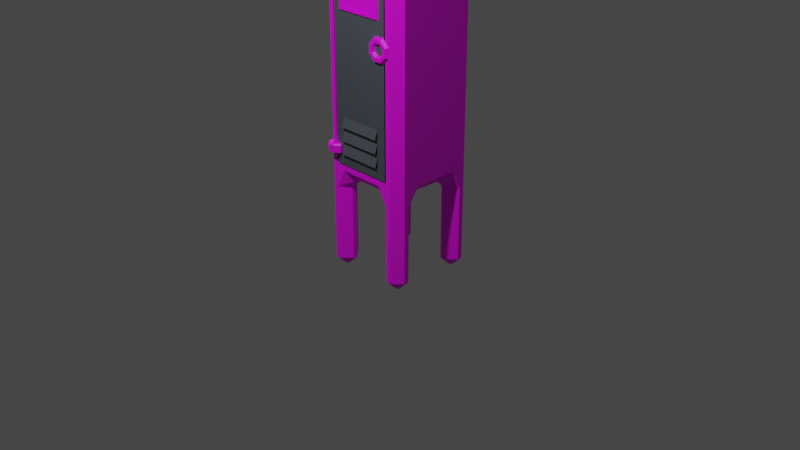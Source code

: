 # Source: locker.blend  (saved by Blender 3.0.42; exported with 4.5.12 LTS)
import bpy
from mathutils import Matrix  # noqa: F401  (used for matrix-valued properties, if any)

bpy.ops.wm.read_factory_settings(use_empty=True)
scene = bpy.context.scene
scene.name = 'Scene'

# ---- collections
col_collection = bpy.data.collections.new('Collection'); scene.collection.children.link(col_collection)

# ---- images (referenced by path relative to the original .blend; pixels are not part of the script)
import os
ASSET_DIR = os.environ.get("B2B_ASSET_DIR", "")  # directory of the original .blend (textures are referenced by path, not embedded)
HERE = os.path.dirname(os.path.abspath(__file__))  # packed textures are extracted next to this script under _unpacked/

def load_image(name, relpath, width, height, colorspace="sRGB"):
    """Load a texture the original file referenced (path relative to the .blend, or extracted next to this script)."""
    p = next((c for c in (os.path.join(HERE, relpath), os.path.join(ASSET_DIR, relpath)) if relpath and os.path.exists(c)), "")
    if p:
        img = bpy.data.images.load(p, check_existing=True)
        img.name = name
    else:  # same state as the original file: an image datablock whose file is absent (Cycles renders it pink)
        img = bpy.data.images.new(name, width, height)
        img.source = "FILE"
        img.filepath = "//" + (relpath or name)
    img.colorspace_settings.name = colorspace
    return img
img_texcaptainicon_png = load_image('texCaptainIcon.png', 'texCaptainIcon.png', 1024, 1024, 'sRGB')
img_texcaptainskin_png = load_image('texCaptainSkin.png', 'texCaptainSkin.png', 1024, 1024, 'sRGB')

# ---- materials (node trees are filled in below, after node groups)
mat_basepaint = bpy.data.materials.new('BasePaint')
mat_basepaint.alpha_threshold = 0.0
mat_basepaint.use_transparent_shadow = False
mat_basepaint.line_color = (0.0, 0.0, 0.0, 1.0)
mat_portrait = bpy.data.materials.new('Portrait')
mat_portrait.use_transparent_shadow = False
mat_interior = bpy.data.materials.new('Interior')
mat_interior.use_transparent_shadow = False
mat_skin = bpy.data.materials.new('Skin')
mat_skin.use_transparent_shadow = False

# ---- material node trees
mat_basepaint.use_nodes = True; mat_basepaint.node_tree.nodes.clear()
_N = mat_basepaint.node_tree.nodes; _L = mat_basepaint.node_tree.links
n0 = _N.new('ShaderNodeOutputMaterial'); n0.name = 'Material Output'; n0.location = (300, 300)
n1 = _N.new('ShaderNodeBsdfPrincipled'); n1.name = 'Principled BSDF'; n1.location = (10, 300)
n1.distribution = 'GGX'
n1.subsurface_method = 'BURLEY'
n1.inputs[0].default_value = (0.06587, 0.07711, 0.09462, 1.0)
n1.inputs[2].default_value = 0.5503
n1.inputs[3].default_value = 1.45
n1.inputs[13].default_value = 1.0
n1.inputs[27].default_value = (0.0, 0.0, 0.0, 1.0)
n1.inputs[28].default_value = 1.0
_L.new(n1.outputs[0], n0.inputs[0])
n0.is_active_output = True
mat_portrait.use_nodes = True; mat_portrait.node_tree.nodes.clear()
_N = mat_portrait.node_tree.nodes; _L = mat_portrait.node_tree.links
n0 = _N.new('ShaderNodeBsdfPrincipled'); n0.name = 'Principled BSDF'; n0.location = (10, 300)
n0.distribution = 'GGX'
n0.subsurface_method = 'BURLEY'
n0.inputs[3].default_value = 1.45
n0.inputs[27].default_value = (0.0, 0.0, 0.0, 1.0)
n0.inputs[28].default_value = 1.0
n1 = _N.new('ShaderNodeOutputMaterial'); n1.name = 'Material Output'; n1.location = (300, 300)
n2 = _N.new('ShaderNodeTexBrick'); n2.name = 'Brick Texture'; n2.location = (-190, 280)
n3 = _N.new('ShaderNodeTexImage'); n3.name = 'Image Texture'; n3.location = (-190, 280)
n3.image = img_texcaptainicon_png
_L.new(n0.outputs[0], n1.inputs[0])
_L.new(n3.outputs[0], n0.inputs[0])
n1.is_active_output = True
mat_interior.use_nodes = True; mat_interior.node_tree.nodes.clear()
_N = mat_interior.node_tree.nodes; _L = mat_interior.node_tree.links
n0 = _N.new('ShaderNodeBsdfPrincipled'); n0.name = 'Principled BSDF'; n0.location = (10, 300)
n0.distribution = 'GGX'
n0.subsurface_method = 'RANDOM_WALK_SKIN'
n0.inputs[0].default_value = (0.01467, 0.01467, 0.01467, 1.0)
n0.inputs[3].default_value = 1.45
n0.inputs[13].default_value = 0.2358
n0.inputs[27].default_value = (0.0, 0.0, 0.0, 1.0)
n0.inputs[28].default_value = 1.0
n1 = _N.new('ShaderNodeOutputMaterial'); n1.name = 'Material Output'; n1.location = (300, 300)
_L.new(n0.outputs[0], n1.inputs[0])
n1.is_active_output = True
mat_skin.use_nodes = True; mat_skin.node_tree.nodes.clear()
_N = mat_skin.node_tree.nodes; _L = mat_skin.node_tree.links
n0 = _N.new('ShaderNodeBsdfPrincipled'); n0.name = 'Principled BSDF'; n0.location = (10, 300)
n0.distribution = 'GGX'
n0.subsurface_method = 'RANDOM_WALK_SKIN'
n0.inputs[3].default_value = 1.45
n0.inputs[27].default_value = (0.0, 0.0, 0.0, 1.0)
n0.inputs[28].default_value = 1.0
n1 = _N.new('ShaderNodeOutputMaterial'); n1.name = 'Material Output'; n1.location = (300, 300)
n2 = _N.new('ShaderNodeTexImage'); n2.name = 'Image Texture'; n2.location = (-280, 280)
n2.image = img_texcaptainskin_png
_L.new(n0.outputs[0], n1.inputs[0])
_L.new(n2.outputs[0], n0.inputs[0])
n1.is_active_output = True

# ---- world
world_world = bpy.data.worlds.new('World'); scene.world = world_world
world_world.use_nodes = True; world_world.node_tree.nodes.clear()
_N = world_world.node_tree.nodes; _L = world_world.node_tree.links
n0 = _N.new('ShaderNodeOutputWorld'); n0.name = 'World Output'; n0.location = (300, 300)
n1 = _N.new('ShaderNodeBackground'); n1.name = 'Background'; n1.location = (10, 300)
n1.inputs[0].default_value = (0.05088, 0.05088, 0.05088, 1.0)
_L.new(n1.outputs[0], n0.inputs[0])
n0.is_active_output = True
world_world.color = (0.05088, 0.05088, 0.05088)
world_world.use_sun_shadow = False
world_world.sun_shadow_jitter_overblur = 0.0

# ---- cameras
cam_camera = bpy.data.cameras.new('Camera')
cam_camera.clip_end = 100.0
cam_camera.ortho_scale = 7.314

# ---- lights
light_light = bpy.data.lights.new('Light', 'POINT')
light_light.transmission_factor = 0.0
light_light.energy = 1000.0
light_light.shadow_soft_size = 0.1
light_light.shadow_maximum_resolution = 0.006
light_light.use_absolute_resolution = True
light_light_001 = bpy.data.lights.new('Light.001', 'POINT')
light_light_001.transmission_factor = 0.0
light_light_001.energy = 1000.0
light_light_001.shadow_soft_size = 0.1
light_light_001.shadow_maximum_resolution = 0.006
light_light_001.use_absolute_resolution = True

# ---- meshes
me_doormesh = bpy.data.meshes.new('DoorMesh')
me_doormesh.from_pydata([(-0.335, -0.45, 0.665), (-0.335, -0.45, 3.335), (0.335, -0.45, 0.665), (0.335, -0.45, 3.335), (0.335, -0.5, 3.335), (-0.335, -0.5, 3.335), (-0.335, -0.5, 0.665), (0.335, -0.5, 0.665), (-0.2345, -0.5, 3.128), (0.2345, -0.5, 3.128), (0.2345, -0.5, 3.225), (0.2345, -0.53, 3.128), (-0.2345, -0.5, 3.225), (-0.2345, -0.53, 3.128), (-0.2345, -0.5, 2.988), (0.2345, -0.5, 2.988), (0.2345, -0.5, 3.085), (0.2345, -0.53, 2.988), (-0.2345, -0.5, 3.085), (-0.2345, -0.53, 2.988), (0.2345, -0.5, 2.945), (-0.2345, -0.5, 2.848), (0.2345, -0.5, 2.848), (0.2345, -0.53, 2.848), (-0.2345, -0.5, 2.945), (-0.2345, -0.53, 2.848), (-0.4418, -0.5206, 0.8619), (-0.4268, -0.5144, 0.8769), (-0.391, -0.5713, 0.8619), (-0.3848, -0.5563, 0.8769), (-0.3193, -0.5713, 0.8619), (-0.3255, -0.5563, 0.8769), (-0.2685, -0.5206, 0.8619), (-0.2835, -0.5144, 0.8769), (-0.2835, -0.5144, 3.226), (-0.2685, -0.5206, 3.211), (-0.3255, -0.5563, 3.226), (-0.3193, -0.5713, 3.211), (-0.3848, -0.5563, 3.226), (-0.391, -0.5713, 3.211), (-0.4268, -0.5144, 3.226), (-0.4418, -0.5206, 3.211), (-0.4268, -0.455, 3.226), (-0.4418, -0.4488, 3.211), (-0.3848, -0.4131, 3.226), (-0.391, -0.3981, 3.211), (-0.3255, -0.4131, 3.226), (-0.3193, -0.3981, 3.211), (-0.2835, -0.455, 3.226), (-0.2685, -0.4488, 3.211), (-0.2835, -0.5144, 3.126), (-0.2685, -0.5206, 3.141), (-0.3193, -0.5713, 3.141), (-0.3255, -0.5563, 3.126), (-0.391, -0.5713, 3.141), (-0.3848, -0.5563, 3.126), (-0.4418, -0.5206, 3.141), (-0.4268, -0.5144, 3.126), (-0.4418, -0.4488, 3.141), (-0.4268, -0.455, 3.126), (-0.391, -0.3981, 3.141), (-0.3848, -0.4131, 3.126), (-0.3193, -0.3981, 3.141), (-0.3255, -0.4131, 3.126), (-0.2685, -0.4488, 3.141), (-0.2835, -0.455, 3.126), (-0.4268, -0.455, 0.8769), (-0.4418, -0.4488, 0.8619), (-0.3848, -0.4131, 0.8769), (-0.391, -0.3981, 0.8619), (-0.3255, -0.4131, 0.8769), (-0.3193, -0.3981, 0.8619), (-0.2835, -0.455, 0.8769), (-0.2685, -0.4488, 0.8619), (-0.2835, -0.5144, 0.7769), (-0.2685, -0.5206, 0.7919), (-0.3193, -0.5713, 0.7919), (-0.3255, -0.5563, 0.7769), (-0.391, -0.5713, 0.7919), (-0.3848, -0.5563, 0.7769), (-0.4418, -0.5206, 0.7919), (-0.4268, -0.5144, 0.7769), (-0.4418, -0.4488, 0.7919), (-0.4268, -0.455, 0.7769), (-0.391, -0.3981, 0.7919), (-0.3848, -0.4131, 0.7769), (-0.3193, -0.3981, 0.7919), (-0.3255, -0.4131, 0.7769), (-0.2685, -0.4488, 0.7919), (-0.2835, -0.455, 0.7769), (0.2345, -0.5, 1.164), (-0.2345, -0.5, 1.164), (-0.2345, -0.5, 1.067), (0.2345, -0.5, 1.067), (0.2345, -0.53, 1.067), (-0.2345, -0.53, 1.067), (0.2345, -0.5, 1.024), (-0.2345, -0.5, 1.024), (-0.2345, -0.5, 0.9272), (0.2345, -0.5, 0.9272), (0.2345, -0.53, 0.9272), (-0.2345, -0.53, 0.9272), (0.2345, -0.5, 0.8843), (-0.2345, -0.5, 0.7872), (0.2345, -0.5, 0.7872), (0.2345, -0.53, 0.7872), (-0.2345, -0.5, 0.8843), (-0.2345, -0.53, 0.7872), (0.3969, -0.5, 1.988), (0.3244, -0.5, 2.061), (0.2219, -0.5, 2.061), (0.1494, -0.5, 1.988), (0.1494, -0.5, 1.886), (0.2219, -0.5, 1.813), (0.3244, -0.5, 1.813), (0.3969, -0.5, 1.886), (0.3227, -0.5, 1.957), (0.2937, -0.5, 1.986), (0.2527, -0.5, 1.986), (0.2237, -0.5, 1.957), (0.2237, -0.5, 1.916), (0.2527, -0.5, 1.887), (0.2937, -0.5, 1.887), (0.3227, -0.5, 1.916), (0.3158, -0.53, 2.04), (0.3762, -0.53, 1.98), (0.2305, -0.53, 2.04), (0.1702, -0.53, 1.98), (0.1702, -0.53, 1.894), (0.2305, -0.53, 1.834), (0.3158, -0.53, 1.834), (0.3762, -0.53, 1.894), (0.3023, -0.53, 2.007), (0.3434, -0.53, 1.966), (0.2441, -0.53, 2.007), (0.2029, -0.53, 1.966), (0.2029, -0.53, 1.908), (0.2441, -0.53, 1.867), (0.3023, -0.53, 1.867), (0.3434, -0.53, 1.908), (0.2653, -0.4984, 2.199), (-0.2653, -0.4984, 2.199), (0.2653, -0.4984, 2.729), (-0.2653, -0.4984, 2.729), (-0.2174, -0.4984, 2.681), (-0.2174, -0.4984, 2.246), (0.2174, -0.4984, 2.681), (0.2174, -0.4984, 2.246), (-0.2174, -0.5139, 2.681), (-0.2174, -0.5139, 2.246), (0.2174, -0.5139, 2.246), (0.2174, -0.5139, 2.681), (-0.252, -0.5139, 2.716), (0.252, -0.5139, 2.716), (-0.252, -0.5139, 2.212), (0.252, -0.5139, 2.212)], [], [(0, 2, 7, 6), (5, 1, 0, 6), (7, 2, 3, 4), (4, 3, 1, 5), (2, 0, 1, 3), (4, 5, 6, 7), (8, 13, 12), (10, 11, 9), (14, 19, 18), (16, 17, 15), (22, 23, 25, 21), (8, 9, 11, 13), (16, 18, 19, 17), (21, 25, 24), (10, 12, 13, 11), (14, 15, 17, 19), (20, 24, 25, 23), (20, 23, 22), (51, 35, 37, 52), (56, 41, 43, 58), (58, 43, 45, 60), (60, 45, 47, 62), (62, 47, 49, 64), (75, 32, 30, 76), (52, 37, 39, 54), (54, 39, 41, 56), (64, 49, 35, 51), (37, 35, 34, 36), (39, 37, 36, 38), (41, 39, 38, 40), (43, 41, 40, 42), (45, 43, 42, 44), (47, 45, 44, 46), (49, 47, 46, 48), (35, 49, 48, 34), (36, 34, 48, 46, 44, 42, 40, 38), (51, 52, 53, 50), (52, 54, 55, 53), (54, 56, 57, 55), (56, 58, 59, 57), (58, 60, 61, 59), (60, 62, 63, 61), (62, 64, 65, 63), (64, 51, 50, 65), (50, 53, 55, 57, 59, 61, 63, 65), (80, 26, 67, 82), (82, 67, 69, 84), (84, 69, 71, 86), (86, 71, 73, 88), (76, 30, 28, 78), (78, 28, 26, 80), (88, 73, 32, 75), (30, 32, 33, 31), (28, 30, 31, 29), (26, 28, 29, 27), (67, 26, 27, 66), (69, 67, 66, 68), (71, 69, 68, 70), (73, 71, 70, 72), (32, 73, 72, 33), (31, 33, 72, 70, 68, 66, 27, 29), (75, 76, 77, 74), (76, 78, 79, 77), (78, 80, 81, 79), (80, 82, 83, 81), (82, 84, 85, 83), (84, 86, 87, 85), (86, 88, 89, 87), (88, 75, 74, 89), (74, 77, 79, 81, 83, 85, 87, 89), (92, 95, 91), (90, 94, 93), (98, 101, 97), (96, 100, 99), (98, 99, 100, 101), (102, 106, 107, 105), (92, 93, 94, 95), (103, 107, 106), (96, 97, 101, 100), (90, 91, 95, 94), (103, 104, 105, 107), (102, 105, 104), (130, 131, 139, 138), (128, 129, 137, 136), (126, 127, 135, 134), (125, 124, 132, 133), (131, 125, 133, 139), (129, 130, 138, 137), (127, 128, 136, 135), (124, 126, 134, 132), (124, 125, 108, 109), (126, 124, 109, 110), (127, 126, 110, 111), (128, 127, 111, 112), (129, 128, 112, 113), (130, 129, 113, 114), (131, 130, 114, 115), (125, 131, 115, 108), (133, 132, 117, 116), (132, 134, 118, 117), (134, 135, 119, 118), (135, 136, 120, 119), (136, 137, 121, 120), (137, 138, 122, 121), (138, 139, 123, 122), (139, 133, 116, 123), (152, 153, 142, 143), (155, 154, 141, 140), (150, 151, 146, 147), (148, 149, 145, 144), (149, 150, 147, 145), (144, 145, 141, 143), (151, 148, 144, 146), (153, 155, 140, 142), (154, 152, 143, 141), (147, 146, 142, 140), (146, 144, 143, 142), (145, 147, 140, 141), (149, 154, 155, 150), (151, 153, 152, 148), (150, 155, 153, 151), (148, 152, 154, 149), (108, 116, 117, 109), (109, 117, 118, 110), (110, 118, 119, 111), (111, 119, 120, 112), (112, 120, 121, 113), (113, 121, 122, 114), (114, 122, 123, 115), (115, 123, 116, 108)])
me_doormesh.polygons.foreach_set('material_index', [3, 3, 3, 3, 0, 0, 0, 3, 0, 3, 0, 0, 0, 0, 0, 0, 0, 3, 4, 4, 4, 4, 4, 4, 4, 4, 4, 4, 4, 4, 4, 4, 4, 4, 4, 4, 4, 4, 4, 4, 4, 4, 4, 4, 4, 4, 4, 4, 4, 4, 4, 4, 4, 4, 4, 4, 4, 4, 4, 4, 4, 4, 4, 4, 4, 4, 4, 4, 4, 4, 3, 3, 3, 3, 3, 0, 3, 3, 0, 0, 3, 3, 4, 4, 4, 4, 4, 4, 4, 4, 4, 4, 4, 4, 4, 4, 4, 4, 4, 4, 4, 4, 4, 4, 4, 4, 4, 4, 4, 4, 4, 4, 4, 4, 4, 4, 4, 4, 4, 4, 4, 4, 4, 4, 4, 4, 4, 4, 4, 4])
_uv = me_doormesh.uv_layers.new(name='UVMap')
_uv.uv.foreach_set('vector', [0.0, 0.0, 0.0, 0.0, 0.0, 0.0, 0.0, 0.0, 0.0, 0.0, 0.0, 0.0, 0.0, 0.0, 0.0, 0.0, 0.0, 0.0, 0.0, 0.0, 0.0, 0.0, 0.0, 0.0, 0.0, 0.0, 0.0, 0.0, 0.0, 0.0, 0.0, 0.0, 0.0, 0.0, 0.0, 0.0, 0.0, 0.0, 0.0, 0.0, 0.0, 0.0, 0.0, 0.0, 0.0, 0.0, 0.0, 0.0, 0.0, 0.0, 0.0, 0.0, 0.0, 0.0, 0.0, 0.0, 0.0, 0.0, 0.0, 0.0, 0.0, 0.0, 0.0, 0.0, 0.0, 0.0, 0.0, 0.0, 0.0, 0.0, 0.0, 0.0, 0.0, 0.0, 0.0, 0.0, 0.0, 0.0, 0.0, 0.0, 0.0, 0.0, 0.0, 0.0, 0.0, 0.0, 0.0, 0.0, 0.0, 0.0, 0.0, 0.0, 0.0, 0.0, 0.0, 0.0, 0.0, 0.0, 0.0, 0.0, 0.0, 0.0, 0.0, 0.0, 0.0, 0.0, 0.0, 0.0, 0.0, 0.0, 0.0, 0.0, 0.0, 0.0, 0.0, 0.0, 0.0, 0.0, 0.0, 0.0, 0.0, 0.0, 0.0, 0.0, 0.0, 0.0, 0.0, 0.0, 0.0, 0.0, 0.0, 0.0, 0.7788, 0.4896, 0.7788, 0.4825, 0.7814, 0.4825, 0.7814, 0.4896, 0.7865, 0.4896, 0.7865, 0.4825, 0.7891, 0.4825, 0.7891, 0.4896, 0.7891, 0.4896, 0.7891, 0.4825, 0.7916, 0.4825, 0.7916, 0.4896, 0.7916, 0.4896, 0.7916, 0.4825, 0.7942, 0.4825, 0.7942, 0.4896, 0.7942, 0.4896, 0.7942, 0.4825, 0.7967, 0.4825, 0.7967, 0.4896, 0.8271, 0.4524, 0.8271, 0.4586, 0.825, 0.4586, 0.825, 0.4524, 0.7814, 0.4896, 0.7814, 0.4825, 0.784, 0.4825, 0.784, 0.4896, 0.784, 0.4896, 0.784, 0.4825, 0.7865, 0.4825, 0.7865, 0.4896, 0.7967, 0.4896, 0.7967, 0.4825, 0.7993, 0.4825, 0.7993, 0.4896, 0.7814, 0.4825, 0.7788, 0.4825, 0.7791, 0.4809, 0.7812, 0.4809, 0.784, 0.4825, 0.7814, 0.4825, 0.7816, 0.4809, 0.7837, 0.4809, 0.7865, 0.4825, 0.784, 0.4825, 0.7842, 0.4809, 0.7863, 0.4809, 0.7891, 0.4825, 0.7865, 0.4825, 0.7867, 0.4809, 0.7888, 0.4809, 0.7916, 0.4825, 0.7891, 0.4825, 0.7893, 0.4809, 0.7914, 0.4809, 0.7942, 0.4825, 0.7916, 0.4825, 0.7918, 0.4809, 0.7939, 0.4809, 0.7967, 0.4825, 0.7942, 0.4825, 0.7944, 0.4809, 0.7965, 0.4809, 0.7993, 0.4825, 0.7967, 0.4825, 0.7969, 0.4809, 0.7991, 0.4809, 0.7913, 0.4934, 0.7942, 0.4922, 0.797, 0.4934, 0.7982, 0.4963, 0.797, 0.4991, 0.7942, 0.5003, 0.7913, 0.4991, 0.7901, 0.4963, 0.7788, 0.4896, 0.7814, 0.4896, 0.7812, 0.4911, 0.7791, 0.4911, 0.7814, 0.4896, 0.784, 0.4896, 0.7837, 0.4911, 0.7816, 0.4911, 0.784, 0.4896, 0.7865, 0.4896, 0.7863, 0.4911, 0.7842, 0.4911, 0.7865, 0.4896, 0.7891, 0.4896, 0.7888, 0.4911, 0.7867, 0.4911, 0.7891, 0.4896, 0.7916, 0.4896, 0.7914, 0.4911, 0.7893, 0.4911, 0.7916, 0.4896, 0.7942, 0.4896, 0.7939, 0.4911, 0.7918, 0.4911, 0.7942, 0.4896, 0.7967, 0.4896, 0.7965, 0.4911, 0.7944, 0.4911, 0.7967, 0.4896, 0.7993, 0.4896, 0.7991, 0.4911, 0.7969, 0.4911, 0.784, 0.4922, 0.7811, 0.4934, 0.7799, 0.4963, 0.7811, 0.4991, 0.784, 0.5003, 0.7868, 0.4991, 0.788, 0.4963, 0.7868, 0.4934, 0.8206, 0.4524, 0.8206, 0.4586, 0.8184, 0.4586, 0.8184, 0.4524, 0.8184, 0.4524, 0.8184, 0.4586, 0.8162, 0.4586, 0.8162, 0.4524, 0.8162, 0.4524, 0.8162, 0.4586, 0.814, 0.4586, 0.814, 0.4524, 0.814, 0.4524, 0.814, 0.4586, 0.8118, 0.4586, 0.8118, 0.4524, 0.825, 0.4524, 0.825, 0.4586, 0.8228, 0.4586, 0.8228, 0.4524, 0.8228, 0.4524, 0.8228, 0.4586, 0.8206, 0.4586, 0.8206, 0.4524, 0.8118, 0.4524, 0.8118, 0.4586, 0.8096, 0.4586, 0.8096, 0.4524, 0.825, 0.4586, 0.8271, 0.4586, 0.827, 0.4599, 0.8251, 0.4599, 0.8228, 0.4586, 0.825, 0.4586, 0.8248, 0.4599, 0.8229, 0.4599, 0.8206, 0.4586, 0.8228, 0.4586, 0.8226, 0.4599, 0.8207, 0.4599, 0.8184, 0.4586, 0.8206, 0.4586, 0.8204, 0.4599, 0.8185, 0.4599, 0.8162, 0.4586, 0.8184, 0.4586, 0.8182, 0.4599, 0.8164, 0.4599, 0.814, 0.4586, 0.8162, 0.4586, 0.816, 0.4599, 0.8142, 0.4599, 0.8118, 0.4586, 0.814, 0.4586, 0.8138, 0.4599, 0.812, 0.4599, 0.8096, 0.4586, 0.8118, 0.4586, 0.8116, 0.4599, 0.8098, 0.4599, 0.8164, 0.4492, 0.814, 0.4502, 0.8115, 0.4492, 0.8105, 0.4467, 0.8115, 0.4442, 0.814, 0.4432, 0.8164, 0.4442, 0.8175, 0.4467, 0.8271, 0.4524, 0.825, 0.4524, 0.8251, 0.4511, 0.827, 0.4511, 0.825, 0.4524, 0.8228, 0.4524, 0.8229, 0.4511, 0.8248, 0.4511, 0.8228, 0.4524, 0.8206, 0.4524, 0.8207, 0.4511, 0.8226, 0.4511, 0.8206, 0.4524, 0.8184, 0.4524, 0.8185, 0.4511, 0.8204, 0.4511, 0.8184, 0.4524, 0.8162, 0.4524, 0.8164, 0.4511, 0.8182, 0.4511, 0.8162, 0.4524, 0.814, 0.4524, 0.8142, 0.4511, 0.816, 0.4511, 0.814, 0.4524, 0.8118, 0.4524, 0.812, 0.4511, 0.8138, 0.4511, 0.8118, 0.4524, 0.8096, 0.4524, 0.8098, 0.4511, 0.8116, 0.4511, 0.8228, 0.4502, 0.8252, 0.4492, 0.8262, 0.4467, 0.8252, 0.4442, 0.8228, 0.4432, 0.8203, 0.4442, 0.8193, 0.4467, 0.8203, 0.4492, 0.0, 0.0, 0.0, 0.0, 0.0, 0.0, 0.0, 0.0, 0.0, 0.0, 0.0, 0.0, 0.0, 0.0, 0.0, 0.0, 0.0, 0.0, 0.0, 0.0, 0.0, 0.0, 0.0, 0.0, 0.0, 0.0, 0.0, 0.0, 0.0, 0.0, 0.0, 0.0, 0.0, 0.0, 0.0, 0.0, 0.0, 0.0, 0.0, 0.0, 0.0, 0.0, 0.0, 0.0, 0.0, 0.0, 0.0, 0.0, 0.0, 0.0, 0.0, 0.0, 0.0, 0.0, 0.0, 0.0, 0.0, 0.0, 0.0, 0.0, 0.0, 0.0, 0.0, 0.0, 0.0, 0.0, 0.0, 0.0, 0.0, 0.0, 0.0, 0.0, 0.0, 0.0, 0.0, 0.0, 0.0, 0.0, 0.0, 0.0, 0.0, 0.0, 0.0, 0.0, 0.8066, 0.4844, 0.8066, 0.4844, 0.8066, 0.4844, 0.8066, 0.4844, 0.8066, 0.4844, 0.8066, 0.4844, 0.8066, 0.4844, 0.8066, 0.4844, 0.8066, 0.4844, 0.8066, 0.4844, 0.8066, 0.4844, 0.8066, 0.4844, 0.8066, 0.4844, 0.8066, 0.4844, 0.8066, 0.4844, 0.8066, 0.4844, 0.8066, 0.4844, 0.8066, 0.4844, 0.8066, 0.4844, 0.8066, 0.4844, 0.8066, 0.4844, 0.8066, 0.4844, 0.8066, 0.4844, 0.8066, 0.4844, 0.8066, 0.4844, 0.8066, 0.4844, 0.8066, 0.4844, 0.8066, 0.4844, 0.8066, 0.4844, 0.8066, 0.4844, 0.8066, 0.4844, 0.8066, 0.4844, 0.8066, 0.4844, 0.8066, 0.4844, 0.8066, 0.4844, 0.8066, 0.4844, 0.8066, 0.4844, 0.8066, 0.4844, 0.8066, 0.4844, 0.8066, 0.4844, 0.8066, 0.4844, 0.8066, 0.4844, 0.8066, 0.4844, 0.8066, 0.4844, 0.8066, 0.4844, 0.8066, 0.4844, 0.8066, 0.4844, 0.8066, 0.4844, 0.8066, 0.4844, 0.8066, 0.4844, 0.8066, 0.4844, 0.8066, 0.4844, 0.8066, 0.4844, 0.8066, 0.4844, 0.8066, 0.4844, 0.8066, 0.4844, 0.8066, 0.4844, 0.8066, 0.4844, 0.8066, 0.4844, 0.8066, 0.4844, 0.8066, 0.4844, 0.8066, 0.4844, 0.8066, 0.4844, 0.8066, 0.4844, 0.8066, 0.4844, 0.8066, 0.4844, 0.8066, 0.4844, 0.8066, 0.4844, 0.8066, 0.4844, 0.8066, 0.4844, 0.8066, 0.4844, 0.8066, 0.4844, 0.8066, 0.4844, 0.8066, 0.4844, 0.8066, 0.4844, 0.8066, 0.4844, 0.8066, 0.4844, 0.8066, 0.4844, 0.8066, 0.4844, 0.8066, 0.4844, 0.8066, 0.4844, 0.8066, 0.4844, 0.8066, 0.4844, 0.8066, 0.4844, 0.8066, 0.4844, 0.8066, 0.4844, 0.8066, 0.4844, 0.8066, 0.4844, 0.8066, 0.4844, 0.8066, 0.4844, 0.8066, 0.4844, 0.8066, 0.4844, 0.8066, 0.4844, 0.8066, 0.4844, 0.8066, 0.4844, 0.8066, 0.4844, 0.7685, 0.4638, 0.7685, 0.4776, 0.7685, 0.4776, 0.7685, 0.4638, 0.7823, 0.4776, 0.7823, 0.4638, 0.7823, 0.4638, 0.7823, 0.4776, 0.7823, 0.4776, 0.7685, 0.4776, 0.7685, 0.4776, 0.7823, 0.4776, 0.7685, 0.4638, 0.7823, 0.4638, 0.7823, 0.4638, 0.7685, 0.4638, 0.7823, 0.4638, 0.7823, 0.4776, 0.7823, 0.4776, 0.7823, 0.4638, 0.7685, 0.4638, 0.7823, 0.4638, 0.7823, 0.4638, 0.7685, 0.4638, 0.7685, 0.4776, 0.7685, 0.4638, 0.7685, 0.4638, 0.7685, 0.4776, 0.7685, 0.4776, 0.7823, 0.4776, 0.7823, 0.4776, 0.7685, 0.4776, 0.7823, 0.4638, 0.7685, 0.4638, 0.7685, 0.4638, 0.7823, 0.4638, 0.7823, 0.4776, 0.7685, 0.4776, 0.7685, 0.4776, 0.7823, 0.4776, 0.7685, 0.4776, 0.7685, 0.4638, 0.7685, 0.4638, 0.7685, 0.4776, 0.7823, 0.4638, 0.7823, 0.4776, 0.7823, 0.4776, 0.7823, 0.4638, 0.7823, 0.4638, 0.7823, 0.4638, 0.7823, 0.4776, 0.7823, 0.4776, 0.7685, 0.4776, 0.7685, 0.4776, 0.7685, 0.4638, 0.7685, 0.4638, 0.7823, 0.4776, 0.7823, 0.4776, 0.7685, 0.4776, 0.7685, 0.4776, 0.7685, 0.4638, 0.7685, 0.4638, 0.7823, 0.4638, 0.7823, 0.4638, 0.8066, 0.4844, 0.8066, 0.4844, 0.8066, 0.4844, 0.8066, 0.4844, 0.8066, 0.4844, 0.8066, 0.4844, 0.8066, 0.4844, 0.8066, 0.4844, 0.8066, 0.4844, 0.8066, 0.4844, 0.8066, 0.4844, 0.8066, 0.4844, 0.8066, 0.4844, 0.8066, 0.4844, 0.8066, 0.4844, 0.8066, 0.4844, 0.8066, 0.4844, 0.8066, 0.4844, 0.8066, 0.4844, 0.8066, 0.4844, 0.8066, 0.4844, 0.8066, 0.4844, 0.8066, 0.4844, 0.8066, 0.4844, 0.8066, 0.4844, 0.8066, 0.4844, 0.8066, 0.4844, 0.8066, 0.4844, 0.8066, 0.4844, 0.8066, 0.4844, 0.8066, 0.4844, 0.8066, 0.4844])
_ca = me_doormesh.color_attributes.new('Col', 'BYTE_COLOR', 'CORNER')
_ca.data.foreach_set('color', [1.0, 1.0, 1.0, 1.0, 1.0, 1.0, 1.0, 1.0, 1.0, 1.0, 1.0, 1.0, 1.0, 1.0, 1.0, 1.0, 1.0, 1.0, 1.0, 1.0, 1.0, 1.0, 1.0, 1.0, 1.0, 1.0, 1.0, 1.0, 1.0, 1.0, 1.0, 1.0, 1.0, 1.0, 1.0, 1.0, 1.0, 1.0, 1.0, 1.0, 1.0, 1.0, 1.0, 1.0, 1.0, 1.0, 1.0, 1.0, 1.0, 1.0, 1.0, 1.0, 1.0, 1.0, 1.0, 1.0, 1.0, 1.0, 1.0, 1.0, 1.0, 1.0, 1.0, 1.0, 1.0, 1.0, 1.0, 1.0, 1.0, 1.0, 1.0, 1.0, 1.0, 1.0, 1.0, 1.0, 1.0, 1.0, 1.0, 1.0, 1.0, 1.0, 1.0, 1.0, 1.0, 1.0, 1.0, 1.0, 1.0, 1.0, 1.0, 1.0, 1.0, 1.0, 1.0, 1.0, 1.0, 1.0, 1.0, 1.0, 1.0, 1.0, 1.0, 1.0, 1.0, 1.0, 1.0, 1.0, 1.0, 1.0, 1.0, 1.0, 1.0, 1.0, 1.0, 1.0, 1.0, 1.0, 1.0, 1.0, 1.0, 1.0, 1.0, 1.0, 1.0, 1.0, 1.0, 1.0, 1.0, 1.0, 1.0, 1.0, 1.0, 1.0, 1.0, 1.0, 1.0, 1.0, 1.0, 1.0, 1.0, 1.0, 1.0, 1.0, 1.0, 1.0, 1.0, 1.0, 1.0, 1.0, 1.0, 1.0, 1.0, 1.0, 1.0, 1.0, 1.0, 1.0, 1.0, 1.0, 1.0, 1.0, 1.0, 1.0, 1.0, 1.0, 1.0, 1.0, 1.0, 1.0, 1.0, 1.0, 1.0, 1.0, 1.0, 1.0, 1.0, 1.0, 1.0, 1.0, 1.0, 1.0, 1.0, 1.0, 1.0, 1.0, 1.0, 1.0, 1.0, 1.0, 1.0, 1.0, 1.0, 1.0, 1.0, 1.0, 1.0, 1.0, 1.0, 1.0, 1.0, 1.0, 1.0, 1.0, 1.0, 1.0, 1.0, 1.0, 1.0, 1.0, 1.0, 1.0, 1.0, 1.0, 1.0, 1.0, 1.0, 1.0, 1.0, 1.0, 1.0, 1.0, 1.0, 1.0, 1.0, 1.0, 1.0, 1.0, 1.0, 1.0, 1.0, 1.0, 1.0, 1.0, 1.0, 1.0, 1.0, 1.0, 1.0, 1.0, 1.0, 1.0, 1.0, 1.0, 1.0, 1.0, 1.0, 1.0, 1.0, 1.0, 1.0, 1.0, 1.0, 1.0, 1.0, 1.0, 1.0, 1.0, 1.0, 1.0, 1.0, 1.0, 1.0, 1.0, 1.0, 1.0, 1.0, 1.0, 1.0, 1.0, 1.0, 1.0, 1.0, 1.0, 1.0, 1.0, 1.0, 1.0, 1.0, 1.0, 1.0, 1.0, 1.0, 1.0, 1.0, 1.0, 1.0, 1.0, 1.0, 1.0, 1.0, 1.0, 1.0, 1.0, 1.0, 1.0, 1.0, 1.0, 1.0, 1.0, 1.0, 1.0, 1.0, 1.0, 1.0, 1.0, 1.0, 1.0, 1.0, 1.0, 1.0, 1.0, 1.0, 1.0, 1.0, 1.0, 1.0, 1.0, 1.0, 1.0, 1.0, 1.0, 1.0, 1.0, 1.0, 1.0, 1.0, 1.0, 1.0, 1.0, 1.0, 1.0, 1.0, 1.0, 1.0, 1.0, 1.0, 1.0, 1.0, 1.0, 1.0, 1.0, 1.0, 1.0, 1.0, 1.0, 1.0, 1.0, 1.0, 1.0, 1.0, 1.0, 1.0, 1.0, 1.0, 1.0, 1.0, 1.0, 1.0, 1.0, 1.0, 1.0, 1.0, 1.0, 1.0, 1.0, 1.0, 1.0, 1.0, 1.0, 1.0, 1.0, 1.0, 1.0, 1.0, 1.0, 1.0, 1.0, 1.0, 1.0, 1.0, 1.0, 1.0, 1.0, 1.0, 1.0, 1.0, 1.0, 1.0, 1.0, 1.0, 1.0, 1.0, 1.0, 1.0, 1.0, 1.0, 1.0, 1.0, 1.0, 1.0, 1.0, 1.0, 1.0, 1.0, 1.0, 1.0, 1.0, 1.0, 1.0, 1.0, 1.0, 1.0, 1.0, 1.0, 1.0, 1.0, 1.0, 1.0, 1.0, 1.0, 1.0, 1.0, 1.0, 1.0, 1.0, 1.0, 1.0, 1.0, 1.0, 1.0, 1.0, 1.0, 1.0, 1.0, 1.0, 1.0, 1.0, 1.0, 1.0, 1.0, 1.0, 1.0, 1.0, 1.0, 1.0, 1.0, 1.0, 1.0, 1.0, 1.0, 1.0, 1.0, 1.0, 1.0, 1.0, 1.0, 1.0, 1.0, 1.0, 1.0, 1.0, 1.0, 1.0, 1.0, 1.0, 1.0, 1.0, 1.0, 1.0, 1.0, 1.0, 1.0, 1.0, 1.0, 1.0, 1.0, 1.0, 1.0, 1.0, 1.0, 1.0, 1.0, 1.0, 1.0, 1.0, 1.0, 1.0, 1.0, 1.0, 1.0, 1.0, 1.0, 1.0, 1.0, 1.0, 1.0, 1.0, 1.0, 1.0, 1.0, 1.0, 1.0, 1.0, 1.0, 1.0, 1.0, 1.0, 1.0, 1.0, 1.0, 1.0, 1.0, 1.0, 1.0, 1.0, 1.0, 1.0, 1.0, 1.0, 1.0, 1.0, 1.0, 1.0, 1.0, 1.0, 1.0, 1.0, 1.0, 1.0, 1.0, 1.0, 1.0, 1.0, 1.0, 1.0, 1.0, 1.0, 1.0, 1.0, 1.0, 1.0, 1.0, 1.0, 1.0, 1.0, 1.0, 1.0, 1.0, 1.0, 1.0, 1.0, 1.0, 1.0, 1.0, 1.0, 1.0, 1.0, 1.0, 1.0, 1.0, 1.0, 1.0, 1.0, 1.0, 1.0, 1.0, 1.0, 1.0, 1.0, 1.0, 1.0, 1.0, 1.0, 1.0, 1.0, 1.0, 1.0, 1.0, 1.0, 1.0, 1.0, 1.0, 1.0, 1.0, 1.0, 1.0, 1.0, 1.0, 1.0, 1.0, 1.0, 1.0, 1.0, 1.0, 1.0, 1.0, 1.0, 1.0, 1.0, 1.0, 1.0, 1.0, 1.0, 1.0, 1.0, 1.0, 1.0, 1.0, 1.0, 1.0, 1.0, 1.0, 1.0, 1.0, 1.0, 1.0, 1.0, 1.0, 1.0, 1.0, 1.0, 1.0, 1.0, 1.0, 1.0, 1.0, 1.0, 1.0, 1.0, 1.0, 1.0, 1.0, 1.0, 1.0, 1.0, 1.0, 1.0, 1.0, 1.0, 1.0, 1.0, 1.0, 1.0, 1.0, 1.0, 1.0, 1.0, 1.0, 1.0, 1.0, 1.0, 1.0, 1.0, 1.0, 1.0, 1.0, 1.0, 1.0, 1.0, 1.0, 1.0, 1.0, 1.0, 1.0, 1.0, 1.0, 1.0, 1.0, 1.0, 1.0, 1.0, 1.0, 1.0, 1.0, 1.0, 1.0, 1.0, 1.0, 1.0, 1.0, 1.0, 1.0, 1.0, 1.0, 1.0, 1.0, 1.0, 1.0, 1.0, 1.0, 1.0, 1.0, 1.0, 1.0, 1.0, 1.0, 1.0, 1.0, 1.0, 1.0, 1.0, 1.0, 1.0, 1.0, 1.0, 1.0, 1.0, 1.0, 1.0, 1.0, 1.0, 1.0, 1.0, 1.0, 1.0, 1.0, 1.0, 1.0, 1.0, 1.0, 1.0, 1.0, 1.0, 1.0, 1.0, 1.0, 1.0, 1.0, 1.0, 1.0, 1.0, 1.0, 1.0, 1.0, 1.0, 1.0, 1.0, 1.0, 1.0, 1.0, 1.0, 1.0, 1.0, 1.0, 1.0, 1.0, 1.0, 1.0, 1.0, 1.0, 1.0, 1.0, 1.0, 1.0, 1.0, 1.0, 1.0, 1.0, 1.0, 1.0, 1.0, 1.0, 1.0, 1.0, 1.0, 1.0, 1.0, 1.0, 1.0, 1.0, 1.0, 1.0, 1.0, 1.0, 1.0, 1.0, 1.0, 1.0, 1.0, 1.0, 1.0, 1.0, 1.0, 1.0, 1.0, 1.0, 1.0, 1.0, 1.0, 1.0, 1.0, 1.0, 1.0, 1.0, 1.0, 1.0, 1.0, 1.0, 1.0, 1.0, 1.0, 1.0, 1.0, 1.0, 1.0, 1.0, 1.0, 1.0, 1.0, 1.0, 1.0, 1.0, 1.0, 1.0, 1.0, 1.0, 1.0, 1.0, 1.0, 1.0, 1.0, 1.0, 1.0, 1.0, 1.0, 1.0, 1.0, 1.0, 1.0, 1.0, 1.0, 1.0, 1.0, 1.0, 1.0, 1.0, 1.0, 1.0, 1.0, 1.0, 1.0, 1.0, 1.0, 1.0, 1.0, 1.0, 1.0, 1.0, 1.0, 1.0, 1.0, 1.0, 1.0, 1.0, 1.0, 1.0, 1.0, 1.0, 1.0, 1.0, 1.0, 1.0, 1.0, 1.0, 1.0, 1.0, 1.0, 1.0, 1.0, 1.0, 1.0, 1.0, 1.0, 1.0, 1.0, 1.0, 1.0, 1.0, 1.0, 1.0, 1.0, 1.0, 1.0, 1.0, 1.0, 1.0, 1.0, 1.0, 1.0, 1.0, 1.0, 1.0, 1.0, 1.0, 1.0, 1.0, 1.0, 1.0, 1.0, 1.0, 1.0, 1.0, 1.0, 1.0, 1.0, 1.0, 1.0, 1.0, 1.0, 1.0, 1.0, 1.0, 1.0, 1.0, 1.0, 1.0, 1.0, 1.0, 1.0, 1.0, 1.0, 1.0, 1.0, 1.0, 1.0, 1.0, 1.0, 1.0, 1.0, 1.0, 1.0, 1.0, 1.0, 1.0, 1.0, 1.0, 1.0, 1.0, 1.0, 1.0, 1.0, 1.0, 1.0, 1.0, 1.0, 1.0, 1.0, 1.0, 1.0, 1.0, 1.0, 1.0, 1.0, 1.0, 1.0, 1.0, 1.0, 1.0, 1.0, 1.0, 1.0, 1.0, 1.0, 1.0, 1.0, 1.0, 1.0, 1.0, 1.0, 1.0, 1.0, 1.0, 1.0, 1.0, 1.0, 1.0, 1.0, 1.0, 1.0, 1.0, 1.0, 1.0, 1.0, 1.0, 1.0, 1.0, 1.0, 1.0, 1.0, 1.0, 1.0, 1.0, 1.0, 1.0, 1.0, 1.0, 1.0, 1.0, 1.0, 1.0, 1.0, 1.0, 1.0, 1.0, 1.0, 1.0, 1.0, 1.0, 1.0, 1.0, 1.0, 1.0, 1.0, 1.0, 1.0, 1.0, 1.0, 1.0, 1.0, 1.0, 1.0, 1.0, 1.0, 1.0, 1.0, 1.0, 1.0, 1.0, 1.0, 1.0, 1.0, 1.0, 1.0, 1.0, 1.0, 1.0, 1.0, 1.0, 1.0, 1.0, 1.0, 1.0, 1.0, 1.0, 1.0, 1.0, 1.0, 1.0, 1.0, 1.0, 1.0, 1.0, 1.0, 1.0, 1.0, 1.0, 1.0, 1.0, 1.0, 1.0, 1.0, 1.0, 1.0, 1.0, 1.0, 1.0, 1.0, 1.0, 1.0, 1.0, 1.0, 1.0, 1.0, 1.0, 1.0, 1.0, 1.0, 1.0, 1.0, 1.0, 1.0, 1.0, 1.0, 1.0, 1.0, 1.0, 1.0, 1.0, 1.0, 1.0, 1.0, 1.0, 1.0, 1.0, 1.0, 1.0, 1.0, 1.0, 1.0, 1.0, 1.0, 1.0, 1.0, 1.0, 1.0, 1.0, 1.0, 1.0, 1.0, 1.0, 1.0, 1.0, 1.0, 1.0, 1.0, 1.0, 1.0, 1.0, 1.0, 1.0, 1.0, 1.0, 1.0, 1.0, 1.0, 1.0, 1.0, 1.0, 1.0, 1.0, 1.0, 1.0, 1.0, 1.0, 1.0, 1.0, 1.0, 1.0, 1.0, 1.0, 1.0, 1.0, 1.0, 1.0, 1.0, 1.0, 1.0, 1.0, 1.0, 1.0, 1.0, 1.0, 1.0, 1.0, 1.0, 1.0, 1.0, 1.0, 1.0, 1.0, 1.0, 1.0, 1.0, 1.0, 1.0, 1.0, 1.0, 1.0, 1.0, 1.0, 1.0, 1.0, 1.0, 1.0, 1.0, 1.0, 1.0, 1.0, 1.0, 1.0, 1.0, 1.0, 1.0, 1.0, 1.0, 1.0, 1.0, 1.0, 1.0, 1.0, 1.0, 1.0, 1.0, 1.0, 1.0, 1.0, 1.0, 1.0, 1.0, 1.0, 1.0, 1.0, 1.0, 1.0, 1.0, 1.0, 1.0, 1.0, 1.0, 1.0, 1.0, 1.0, 1.0, 1.0, 1.0, 1.0, 1.0, 1.0, 1.0, 1.0, 1.0, 1.0, 1.0, 1.0, 1.0, 1.0, 1.0, 1.0, 1.0, 1.0, 1.0, 1.0, 1.0, 1.0, 1.0, 1.0, 1.0, 1.0, 1.0, 1.0, 1.0, 1.0, 1.0, 1.0, 1.0, 1.0, 1.0, 1.0, 1.0, 1.0, 1.0, 1.0, 1.0, 1.0, 1.0, 1.0, 1.0, 1.0, 1.0, 1.0, 1.0, 1.0, 1.0, 1.0, 1.0, 1.0, 1.0, 1.0, 1.0, 1.0, 1.0, 1.0, 1.0, 1.0, 1.0, 1.0, 1.0, 1.0, 1.0, 1.0, 1.0, 1.0, 1.0, 1.0, 1.0, 1.0, 1.0, 1.0, 1.0, 1.0, 1.0, 1.0, 1.0, 1.0, 1.0, 1.0, 1.0, 1.0, 1.0, 1.0, 1.0, 1.0, 1.0, 1.0, 1.0, 1.0, 1.0, 1.0, 1.0, 1.0, 1.0, 1.0, 1.0, 1.0, 1.0, 1.0, 1.0, 1.0, 1.0, 1.0, 1.0, 1.0, 1.0, 1.0, 1.0, 1.0, 1.0, 1.0, 1.0, 1.0, 1.0, 1.0, 1.0, 1.0, 1.0, 1.0, 1.0, 1.0, 1.0, 1.0, 1.0, 1.0, 1.0, 1.0, 1.0, 1.0, 1.0, 1.0, 1.0, 1.0, 1.0, 1.0, 1.0, 1.0, 1.0, 1.0, 1.0, 1.0, 1.0, 1.0, 1.0, 1.0, 1.0, 1.0, 1.0, 1.0, 1.0, 1.0, 1.0, 1.0, 1.0, 1.0, 1.0, 1.0, 1.0, 1.0, 1.0, 1.0, 1.0, 1.0, 1.0, 1.0, 1.0, 1.0, 1.0, 1.0, 1.0, 1.0, 1.0, 1.0, 1.0, 1.0, 1.0, 1.0, 1.0, 1.0, 1.0, 1.0, 1.0, 1.0, 1.0, 1.0, 1.0, 1.0, 1.0, 1.0, 1.0, 1.0, 1.0, 1.0, 1.0, 1.0, 1.0, 1.0, 1.0, 1.0, 1.0, 1.0, 1.0, 1.0, 1.0, 1.0, 1.0, 1.0, 1.0, 1.0, 1.0, 1.0, 1.0, 1.0, 1.0, 1.0, 1.0, 1.0, 1.0, 1.0, 1.0, 1.0, 1.0, 1.0, 1.0, 1.0, 1.0, 1.0, 1.0, 1.0, 1.0, 1.0, 1.0, 1.0, 1.0, 1.0, 1.0, 1.0, 1.0, 1.0, 1.0, 1.0, 1.0, 1.0, 1.0, 1.0, 1.0, 1.0, 1.0, 1.0, 1.0, 1.0, 1.0, 1.0, 1.0, 1.0, 1.0, 1.0, 1.0, 1.0, 1.0, 1.0, 1.0, 1.0, 1.0, 1.0, 1.0, 1.0, 1.0, 1.0, 1.0, 1.0, 1.0, 1.0, 1.0, 1.0, 1.0, 1.0, 1.0, 1.0, 1.0, 1.0, 1.0, 1.0, 1.0, 1.0, 1.0, 1.0, 1.0, 1.0, 1.0, 1.0, 1.0, 1.0, 1.0, 1.0, 1.0, 1.0, 1.0, 1.0, 1.0, 1.0, 1.0, 1.0, 1.0, 1.0, 1.0, 1.0, 1.0, 1.0, 1.0, 1.0, 1.0, 1.0, 1.0, 1.0, 1.0, 1.0, 1.0, 1.0, 1.0, 1.0, 1.0, 1.0, 1.0, 1.0, 1.0, 1.0, 1.0, 1.0, 1.0, 1.0, 1.0, 1.0, 1.0, 1.0, 1.0, 1.0, 1.0, 1.0, 1.0, 1.0, 1.0, 1.0, 1.0, 1.0, 1.0, 1.0, 1.0, 1.0, 1.0, 1.0, 1.0, 1.0, 1.0, 1.0, 1.0, 1.0, 1.0, 1.0, 1.0, 1.0, 1.0, 1.0, 1.0, 1.0, 1.0, 1.0, 1.0, 1.0, 1.0, 1.0, 1.0, 1.0, 1.0, 1.0, 1.0, 1.0, 1.0, 1.0, 1.0, 1.0, 1.0, 1.0, 1.0, 1.0, 1.0, 1.0, 1.0, 1.0, 1.0, 1.0, 1.0, 1.0, 1.0, 1.0, 1.0, 1.0, 1.0, 1.0, 1.0, 1.0, 1.0, 1.0, 1.0, 1.0, 1.0, 1.0, 1.0, 1.0, 1.0, 1.0, 1.0, 1.0, 1.0, 1.0, 1.0, 1.0, 1.0, 1.0, 1.0, 1.0, 1.0, 1.0, 1.0, 1.0, 1.0, 1.0, 1.0, 1.0, 1.0, 1.0, 1.0, 1.0, 1.0, 1.0, 1.0, 1.0, 1.0, 1.0, 1.0, 1.0, 1.0, 1.0, 1.0, 1.0, 1.0, 1.0, 1.0, 1.0, 1.0, 1.0, 1.0, 1.0, 1.0, 1.0, 1.0, 1.0, 1.0, 1.0, 1.0, 1.0, 1.0, 1.0, 1.0, 1.0, 1.0, 1.0, 1.0, 1.0, 1.0, 1.0, 1.0, 1.0, 1.0, 1.0, 1.0, 1.0, 1.0, 1.0, 1.0, 1.0, 1.0, 1.0, 1.0, 1.0, 1.0, 1.0, 1.0, 1.0, 1.0, 1.0, 1.0, 1.0, 1.0, 1.0, 1.0, 1.0, 1.0, 1.0, 1.0, 1.0, 1.0, 1.0, 1.0, 1.0, 1.0, 1.0, 1.0, 1.0, 1.0, 1.0, 1.0, 1.0, 1.0, 1.0, 1.0, 1.0, 1.0, 1.0, 1.0, 1.0, 1.0, 1.0, 1.0, 1.0, 1.0, 1.0, 1.0, 1.0, 1.0, 1.0, 1.0, 1.0, 1.0, 1.0, 1.0, 1.0, 1.0, 1.0, 1.0, 1.0, 1.0, 1.0, 1.0, 1.0, 1.0, 1.0, 1.0, 1.0, 1.0, 1.0, 1.0, 1.0, 1.0, 1.0, 1.0, 1.0, 1.0, 1.0, 1.0, 1.0, 1.0, 1.0, 1.0, 1.0, 1.0, 1.0, 1.0, 1.0, 1.0, 1.0, 1.0, 1.0, 1.0, 1.0, 1.0, 1.0, 1.0, 1.0, 1.0, 1.0, 1.0, 1.0, 1.0, 1.0, 1.0, 1.0, 1.0, 1.0, 1.0, 1.0, 1.0, 1.0, 1.0, 1.0, 1.0, 1.0, 1.0, 1.0, 1.0, 1.0, 1.0, 1.0, 1.0, 1.0, 1.0, 1.0, 1.0, 1.0, 1.0, 1.0, 1.0, 1.0, 1.0, 1.0, 1.0, 1.0, 1.0, 1.0, 1.0, 1.0, 1.0, 1.0, 1.0, 1.0, 1.0, 1.0, 1.0, 1.0, 1.0, 1.0, 1.0, 1.0, 1.0, 1.0, 1.0, 1.0, 1.0, 1.0, 1.0, 1.0, 1.0, 1.0, 1.0, 1.0, 1.0, 1.0, 1.0, 1.0, 1.0, 1.0, 1.0, 1.0, 1.0, 1.0, 1.0, 1.0, 1.0, 1.0, 1.0, 1.0, 1.0, 1.0, 1.0, 1.0, 1.0, 1.0, 1.0, 1.0, 1.0, 1.0, 1.0, 1.0, 1.0, 1.0, 1.0, 1.0, 1.0, 1.0, 1.0, 1.0, 1.0, 1.0, 1.0, 1.0, 1.0, 1.0, 1.0, 1.0, 1.0, 1.0, 1.0, 1.0, 1.0, 1.0, 1.0, 1.0, 1.0, 1.0, 1.0, 1.0, 1.0, 1.0, 1.0, 1.0, 1.0, 1.0, 1.0, 1.0, 1.0, 1.0, 1.0, 1.0, 1.0, 1.0, 1.0, 1.0, 1.0, 1.0, 1.0, 1.0, 1.0, 1.0, 1.0, 1.0, 1.0, 1.0, 1.0, 1.0, 1.0, 1.0, 1.0, 1.0, 1.0, 1.0, 1.0, 1.0, 1.0, 1.0, 1.0, 1.0, 1.0, 1.0, 1.0, 1.0, 1.0, 1.0, 1.0, 1.0, 1.0, 1.0, 1.0, 1.0, 1.0, 1.0, 1.0, 1.0, 1.0, 1.0, 1.0, 1.0, 1.0, 1.0, 1.0, 1.0, 1.0, 1.0, 1.0, 1.0, 1.0, 1.0, 1.0, 1.0, 1.0, 1.0, 1.0, 1.0, 1.0, 1.0, 1.0, 1.0, 1.0, 1.0, 1.0, 1.0, 1.0, 1.0, 1.0, 1.0, 1.0, 1.0, 1.0, 1.0, 1.0, 1.0, 1.0, 1.0, 1.0, 1.0, 1.0, 1.0, 1.0, 1.0, 1.0, 1.0, 1.0, 1.0, 1.0, 1.0, 1.0, 1.0, 1.0, 1.0, 1.0, 1.0, 1.0, 1.0, 1.0, 1.0, 1.0, 1.0, 1.0, 1.0, 1.0, 1.0, 1.0, 1.0, 1.0, 1.0, 1.0, 1.0, 1.0, 1.0, 1.0, 1.0, 1.0, 1.0, 1.0, 1.0, 1.0, 1.0, 1.0, 1.0, 1.0, 1.0, 1.0, 1.0, 1.0, 1.0, 1.0, 1.0, 1.0, 1.0, 1.0, 1.0, 1.0, 1.0, 1.0, 1.0, 1.0, 1.0, 1.0, 1.0, 1.0, 1.0, 1.0, 1.0, 1.0, 1.0, 1.0, 1.0, 1.0, 1.0, 1.0, 1.0, 1.0, 1.0, 1.0])
me_doormesh.materials.append(mat_basepaint)
me_doormesh.materials.append(mat_portrait)
me_doormesh.materials.append(None)
me_doormesh.materials.append(mat_interior)
me_doormesh.materials.append(mat_skin)
me_doormesh.use_remesh_preserve_volume = False
me_doormesh.use_remesh_preserve_attributes = False
me_doormesh.use_mirror_vertex_groups = False
me_doormesh.update()
me_portraitmesh = bpy.data.meshes.new('PortraitMesh')
me_portraitmesh.from_pydata([(-0.2174, -0.5089, 2.681), (-0.2174, -0.5089, 2.246), (0.2174, -0.5089, 2.681), (0.2174, -0.5089, 2.246)], [], [(0, 1, 3, 2)])
_uv = me_portraitmesh.uv_layers.new(name='UVMap')
_uv.uv.foreach_set('vector', [2.98e-08, 1.0, 0.0, 2.98e-08, 1.0, 0.0, 1.0, 1.0])
me_portraitmesh.materials.append(mat_portrait)
me_portraitmesh.use_remesh_preserve_volume = False
me_portraitmesh.use_remesh_preserve_attributes = False
me_portraitmesh.use_mirror_vertex_groups = False
me_portraitmesh.update()
me_lockermesh = bpy.data.meshes.new('LockerMesh')
me_lockermesh.from_pydata([(0.5, -0.4, 3.4), (0.4, -0.4, 3.5), (0.4, -0.5, 3.4), (0.5, -0.4, 0.6), (0.4, -0.5, 0.6), (0.4, -0.5, 0.4), (0.5, -0.4, 0.4), (-0.4, -0.5, 3.4), (-0.4, -0.4, 3.5), (-0.5, -0.4, 3.4), (-0.4, -0.5, 0.6), (-0.5, -0.4, 0.6), (-0.5, -0.4, 0.4), (-0.4, -0.5, 0.4), (0.5, 0.4, 3.4), (0.4, 0.5, 3.4), (0.4, 0.4, 3.5), (0.5, 0.4, 0.4), (0.4, 0.5, 0.4), (0.4, 0.5, 0.6), (0.5, 0.4, 0.6), (-0.4, 0.5, 3.4), (-0.5, 0.4, 3.4), (-0.4, 0.4, 3.5), (-0.4, 0.5, 0.4), (-0.5, 0.4, 0.4), (-0.5, 0.4, 0.6), (-0.4, 0.5, 0.6), (8.146e-08, 0.5, 0.6), (0.1, 0.4, 0.5), (-0.1, 0.4, 0.5), (0.4, -0.1, 0.5), (0.4, 0.1, 0.5), (0.5, -8.146e-08, 0.6), (-0.5, 8.146e-08, 0.6), (-0.4, 0.1, 0.5), (-0.4, -0.1, 0.5), (-0.1, -0.4, 0.5), (0.1, -0.4, 0.5), (-8.146e-08, -0.5, 0.6), (0.1, 0.1, 0.5), (0.1, -0.1, 0.5), (-0.1, -0.1, 0.5), (-0.1, 0.1, 0.5), (-0.35, 0.5, 0.4), (-0.25, 0.5, 0.6), (-0.15, 0.4, 0.5), (-0.25, 0.4, 0.4), (0.5, 0.35, 0.4), (0.5, 0.25, 0.6), (0.4, 0.15, 0.5), (0.4, 0.25, 0.4), (-0.5, -0.35, 0.4), (-0.5, -0.25, 0.6), (-0.4, -0.15, 0.5), (-0.4, -0.25, 0.4), (0.35, -0.5, 0.4), (0.25, -0.5, 0.6), (0.15, -0.4, 0.5), (0.25, -0.4, 0.4), (0.15, 0.4, 0.5), (0.25, 0.5, 0.6), (0.35, 0.5, 0.4), (0.25, 0.4, 0.4), (0.4, -0.15, 0.5), (0.5, -0.25, 0.6), (0.5, -0.35, 0.4), (0.4, -0.25, 0.4), (-0.4, 0.15, 0.5), (-0.5, 0.25, 0.6), (-0.5, 0.35, 0.4), (-0.4, 0.25, 0.4), (-0.15, -0.4, 0.5), (-0.25, -0.5, 0.6), (-0.35, -0.5, 0.4), (-0.25, -0.4, 0.4), (-0.35, -0.1, 0.5), (-0.35, 0.1, 0.5), (-0.15, 0.1, 0.5), (-0.15, -0.1, 0.5), (0.15, 0.1, 0.5), (0.35, 0.1, 0.5), (0.35, -0.1, 0.5), (0.15, -0.1, 0.5), (-0.1, 0.35, 0.5), (0.1, 0.35, 0.5), (0.1, 0.15, 0.5), (-0.1, 0.15, 0.5), (-0.1, -0.15, 0.5), (0.1, -0.15, 0.5), (0.1, -0.35, 0.5), (-0.1, -0.35, 0.5), (0.15, -0.35, 0.5), (0.15, -0.15, 0.5), (0.35, -0.15, 0.5), (0.35, -0.25, 0.4), (0.25, -0.35, 0.4), (0.15, 0.15, 0.5), (0.15, 0.35, 0.5), (0.25, 0.35, 0.4), (0.35, 0.25, 0.4), (0.35, 0.15, 0.5), (-0.35, 0.25, 0.4), (-0.25, 0.35, 0.4), (-0.15, 0.35, 0.5), (-0.15, 0.15, 0.5), (-0.35, 0.15, 0.5), (-0.35, -0.25, 0.4), (-0.35, -0.15, 0.5), (-0.15, -0.15, 0.5), (-0.15, -0.35, 0.5), (-0.25, -0.35, 0.4), (-0.35, 0.5, -0.4), (-0.25, 0.4, -0.4), (-0.35, 0.4, -0.5), (-0.4, 0.5, -0.4), (-0.4, 0.4, -0.5), (-0.5, 0.4, -0.4), (0.5, 0.35, -0.4), (0.4, 0.25, -0.4), (0.4, 0.35, -0.5), (0.5, 0.4, -0.4), (0.4, 0.4, -0.5), (0.4, 0.5, -0.4), (-0.5, -0.35, -0.4), (-0.4, -0.25, -0.4), (-0.4, -0.35, -0.5), (-0.5, -0.4, -0.4), (-0.4, -0.4, -0.5), (-0.4, -0.5, -0.4), (0.35, -0.5, -0.4), (0.25, -0.4, -0.4), (0.35, -0.4, -0.5), (0.4, -0.5, -0.4), (0.4, -0.4, -0.5), (0.5, -0.4, -0.4), (0.35, 0.5, -0.4), (0.35, 0.4, -0.5), (0.25, 0.4, -0.4), (0.5, -0.35, -0.4), (0.4, -0.35, -0.5), (0.4, -0.25, -0.4), (-0.5, 0.35, -0.4), (-0.4, 0.35, -0.5), (-0.4, 0.25, -0.4), (-0.35, -0.5, -0.4), (-0.35, -0.4, -0.5), (-0.25, -0.4, -0.4), (0.35, -0.25, -0.4), (0.35, -0.35, -0.5), (0.25, -0.35, -0.4), (0.35, 0.25, -0.4), (0.25, 0.35, -0.4), (0.35, 0.35, -0.5), (-0.35, 0.25, -0.4), (-0.35, 0.35, -0.5), (-0.25, 0.35, -0.4), (-0.35, -0.25, -0.4), (-0.25, -0.35, -0.4), (-0.35, -0.35, -0.5), (0.35, -0.5, 0.65), (0.35, -0.5, 3.35), (-0.35, -0.5, 3.35), (-0.35, -0.5, 0.65), (-0.25, -0.5, 0.65), (-8.146e-08, -0.5, 0.65), (0.25, -0.5, 0.65), (0.35, 0.3991, 3.35), (0.35, 0.3991, 0.65), (0.25, 0.3991, 0.65), (-0.35, 0.3991, 3.35), (-0.35, 0.3991, 0.65), (-0.25, 0.3991, 0.65), (7.179e-08, 0.3991, 0.65), (7.947e-08, 0.53, 2.988), (0.175, 0.53, 2.988), (0.2345, 0.53, 2.988), (0.2345, 0.5, 3.085), (-0.175, 0.53, 2.988), (-0.2345, 0.53, 2.988), (-0.2345, 0.5, 3.085), (-0.2345, 0.5, 2.988), (-0.175, 0.5, 2.988), (7.72e-08, 0.5, 2.988), (0.175, 0.5, 2.988), (0.2345, 0.5, 2.988), (0.2345, 0.5, 3.085), (-0.2345, 0.5, 3.085), (-0.2345, 0.5, 1.024), (0.2345, 0.5, 1.024), (0.2345, 0.5, 0.9272), (-0.2345, 0.5, 0.9272), (-0.2345, 0.5, 1.024), (-0.2345, 0.53, 0.9272), (0.2345, 0.5, 1.024), (0.2345, 0.53, 0.9272), (-0.2345, 0.5, 2.945), (0.2345, 0.5, 2.945), (0.2345, 0.5, 2.848), (0.175, 0.5, 2.848), (7.72e-08, 0.5, 2.848), (-0.175, 0.5, 2.848), (-0.2345, 0.5, 2.848), (-0.2345, 0.5, 2.945), (-0.2345, 0.53, 2.848), (-0.175, 0.53, 2.848), (0.2345, 0.5, 2.945), (0.2345, 0.53, 2.848), (0.175, 0.53, 2.848), (7.947e-08, 0.53, 2.848), (-0.2345, 0.5, 0.8843), (0.2345, 0.5, 0.8843), (0.2345, 0.5, 0.7872), (-0.2345, 0.5, 0.7872), (-0.2345, 0.5, 0.8843), (-0.2345, 0.53, 0.7872), (0.2345, 0.5, 0.8843), (0.2345, 0.53, 0.7872), (-8.146e-08, -0.5, 0.65), (-0.25, -0.5, 0.65), (-0.35, -0.5, 0.65), (-0.35, -0.5, 3.35), (0.25, -0.5, 0.65), (0.35, -0.5, 0.65), (0.35, -0.5, 3.35)], [], [(5, 56, 130, 133), (12, 52, 124, 127), (17, 48, 118, 121), (74, 13, 129, 145), (1, 16, 23, 8), (165, 166, 169, 173), (76, 108, 54, 36), (47, 103, 156, 113), (83, 93, 89, 41), (42, 88, 109, 79), (50, 32, 81, 101), (55, 107, 157, 125), (30, 84, 104, 46), (70, 25, 117, 142), (106, 77, 35, 68), (59, 96, 150, 131), (31, 64, 94, 82), (97, 80, 40, 86), (91, 37, 72, 110), (87, 43, 78, 105), (92, 58, 38, 90), (140, 134, 132, 149), (159, 146, 128, 126), (122, 120, 153, 137), (62, 18, 123, 136), (95, 67, 141, 148), (24, 44, 112, 115), (114, 155, 143, 116), (11, 9, 22, 26, 69, 34, 53), (111, 75, 147, 158), (102, 71, 144, 154), (66, 6, 135, 139), (60, 98, 85, 29), (27, 21, 15, 19, 61, 28, 45), (51, 100, 151, 119), (99, 63, 138, 152), (0, 1, 2), (3, 4, 5, 6), (7, 8, 9), (10, 11, 12, 13), (14, 15, 16), (17, 18, 19, 20), (21, 22, 23), (24, 25, 26, 27), (28, 29, 30), (31, 32, 33), (34, 35, 36), (37, 38, 39), (40, 41, 42, 43), (44, 45, 46, 47), (48, 49, 50, 51), (52, 53, 54, 55), (56, 57, 58, 59), (60, 61, 62, 63), (64, 65, 66, 67), (68, 69, 70, 71), (72, 73, 74, 75), (76, 77, 78, 79), (80, 81, 82, 83), (84, 85, 86, 87), (88, 89, 90, 91), (92, 93, 94, 95, 96), (97, 98, 99, 100, 101), (102, 103, 104, 105, 106), (107, 108, 109, 110, 111), (112, 113, 114), (115, 116, 117), (118, 119, 120), (121, 122, 123), (124, 125, 126), (127, 128, 129), (130, 131, 132), (133, 134, 135), (136, 137, 138), (139, 140, 141), (142, 143, 144), (145, 146, 147), (148, 149, 150), (151, 152, 153), (154, 155, 156), (157, 158, 159), (44, 24, 27, 45), (48, 17, 20, 49), (2, 4, 3, 0), (26, 22, 21, 27), (9, 11, 10, 7), (14, 20, 19, 15), (8, 23, 22, 9), (1, 8, 7, 2), (52, 12, 11, 53), (23, 16, 15, 21), (16, 1, 0, 14), (56, 5, 4, 57), (60, 29, 28, 61), (64, 31, 33, 65), (68, 35, 34, 69), (72, 37, 39, 73), (76, 36, 35, 77), (83, 41, 40, 80), (84, 30, 29, 85), (88, 42, 41, 89), (30, 46, 45, 28), (32, 50, 49, 33), (36, 54, 53, 34), (38, 58, 57, 39), (18, 62, 61, 19), (6, 66, 65, 3), (25, 70, 69, 26), (13, 74, 73, 10), (42, 79, 78, 43), (31, 82, 81, 32), (43, 87, 86, 40), (37, 91, 90, 38), (92, 90, 89, 93), (67, 95, 94, 64), (93, 83, 82, 94), (58, 92, 96, 59), (97, 86, 85, 98), (50, 101, 100, 51), (98, 60, 63, 99), (80, 97, 101, 81), (106, 68, 71, 102), (87, 105, 104, 84), (103, 47, 46, 104), (77, 106, 105, 78), (107, 55, 54, 108), (91, 110, 109, 88), (108, 76, 79, 109), (75, 111, 110, 72), (114, 116, 115, 112), (120, 122, 121, 118), (126, 128, 127, 124), (132, 134, 133, 130), (122, 137, 136, 123), (134, 140, 139, 135), (116, 143, 142, 117), (128, 146, 145, 129), (140, 149, 148, 141), (131, 150, 149, 132), (119, 151, 153, 120), (152, 138, 137, 153), (154, 144, 143, 155), (155, 114, 113, 156), (159, 126, 125, 157), (146, 159, 158, 147), (111, 158, 157, 107), (124, 52, 55, 125), (47, 113, 112, 44), (117, 25, 24, 115), (99, 152, 151, 100), (118, 48, 51, 119), (129, 13, 12, 127), (123, 18, 17, 121), (62, 136, 138, 63), (74, 145, 147, 75), (5, 133, 135, 6), (141, 67, 66, 139), (70, 142, 144, 71), (156, 103, 102, 154), (150, 96, 95, 148), (59, 131, 130, 56), (20, 14, 0, 3, 65, 33, 49), (4, 2, 224, 223), (2, 7, 221, 224), (7, 10, 220, 221), (10, 73, 219, 220), (73, 39, 218, 219), (39, 57, 222, 218), (57, 4, 223, 222), (168, 167, 170, 171, 172, 173, 169), (163, 164, 172, 171), (161, 162, 170, 167), (160, 161, 167, 168), (164, 165, 173, 172), (162, 163, 171, 170), (166, 160, 168, 169), (184, 175, 176, 185), (180, 177, 176, 175, 174, 178, 179), (186, 177, 180, 187), (182, 178, 174, 183), (187, 180, 179, 181), (181, 179, 178, 182), (183, 174, 175, 184), (185, 176, 177, 186), (187, 181, 182, 183, 184, 185, 186), (190, 195, 194, 189), (189, 194, 192, 188), (188, 192, 193, 191), (196, 202, 201, 200, 199, 198, 197), (203, 206, 207, 208, 209, 205, 204), (200, 209, 208, 199), (198, 207, 206, 197), (202, 204, 205, 201), (201, 205, 209, 200), (199, 208, 207, 198), (197, 206, 203, 196), (196, 203, 204, 202), (213, 215, 217, 212), (214, 216, 217, 215), (212, 217, 216, 211), (190, 191, 193, 195), (192, 194, 195, 193), (211, 216, 214, 210), (210, 214, 215, 213)])
me_lockermesh.polygons.foreach_set('material_index', [3, 3, 3, 3, 3, 3, 3, 3, 3, 3, 3, 3, 3, 3, 3, 3, 3, 3, 3, 3, 3, 3, 3, 3, 3, 3, 3, 3, 3, 3, 3, 3, 3, 3, 3, 3, 3, 3, 3, 3, 3, 3, 3, 3, 3, 3, 3, 3, 3, 3, 3, 3, 3, 3, 3, 3, 3, 3, 3, 3, 3, 3, 3, 3, 3, 3, 3, 3, 3, 3, 3, 3, 3, 3, 3, 3, 3, 3, 3, 3, 3, 3, 3, 3, 3, 3, 3, 3, 3, 3, 3, 3, 3, 3, 3, 3, 3, 3, 3, 3, 3, 3, 3, 3, 3, 3, 3, 3, 3, 3, 3, 3, 3, 3, 3, 3, 3, 3, 3, 3, 3, 3, 3, 3, 3, 3, 3, 3, 3, 3, 3, 3, 3, 3, 3, 3, 3, 3, 3, 3, 3, 3, 3, 3, 3, 3, 3, 3, 3, 3, 3, 3, 3, 3, 3, 3, 3, 3, 3, 3, 3, 3, 3, 3, 3, 3, 3, 3, 3, 3, 3, 3, 3, 3, 3, 3, 2, 0, 0, 2, 2, 2, 2, 2, 0, 2, 0, 2, 0, 0, 2, 2, 2, 2, 2, 0, 2, 2, 0, 2, 2, 0, 0, 2])
_uv = me_lockermesh.uv_layers.new(name='UVMap')
_uv.uv.foreach_set('vector', [0.5112, 0.2036, 0.5112, 0.204, 0.5112, 0.204, 0.5112, 0.2036, 0.5112, 0.2116, 0.5112, 0.212, 0.5112, 0.212, 0.5112, 0.2116, 0.5112, 0.1955, 0.5112, 0.1959, 0.5112, 0.1959, 0.5112, 0.1955, 0.5112, 0.2096, 0.5112, 0.21, 0.5112, 0.21, 0.5112, 0.2096, 0.5201, 0.2036, 0.5265, 0.2036, 0.5265, 0.21, 0.5201, 0.21, 0.2016, 0.5246, 0.2016, 0.5226, 0.2016, 0.5226, 0.2016, 0.5246, 0.508, 0.2096, 0.5084, 0.2096, 0.5084, 0.21, 0.508, 0.21, 0.504, 0.2088, 0.5044, 0.2088, 0.5044, 0.2088, 0.504, 0.2088, 0.508, 0.2056, 0.5084, 0.2056, 0.5084, 0.206, 0.508, 0.206, 0.508, 0.2076, 0.5084, 0.2076, 0.5084, 0.208, 0.508, 0.208, 0.506, 0.2036, 0.5064, 0.2036, 0.5064, 0.204, 0.506, 0.204, 0.5092, 0.21, 0.5092, 0.2096, 0.5092, 0.2096, 0.5092, 0.21, 0.504, 0.2076, 0.5044, 0.2076, 0.5044, 0.208, 0.504, 0.208, 0.5112, 0.2177, 0.5112, 0.2181, 0.5112, 0.2181, 0.5112, 0.2177, 0.506, 0.2096, 0.5064, 0.2096, 0.5064, 0.21, 0.506, 0.21, 0.5104, 0.2048, 0.51, 0.2048, 0.51, 0.2048, 0.5104, 0.2048, 0.508, 0.2036, 0.5084, 0.2036, 0.5084, 0.204, 0.508, 0.204, 0.506, 0.2056, 0.5064, 0.2056, 0.5064, 0.206, 0.506, 0.206, 0.51, 0.2076, 0.5104, 0.2076, 0.5104, 0.208, 0.51, 0.208, 0.506, 0.2076, 0.5064, 0.2076, 0.5064, 0.208, 0.506, 0.208, 0.51, 0.2056, 0.5104, 0.2056, 0.5104, 0.206, 0.51, 0.206, 0.51, 0.2036, 0.5104, 0.2036, 0.5104, 0.204, 0.51, 0.204, 0.51, 0.2096, 0.5104, 0.2096, 0.5104, 0.21, 0.51, 0.21, 0.504, 0.2036, 0.5044, 0.2036, 0.5044, 0.204, 0.504, 0.204, 0.5112, 0.1935, 0.5112, 0.1939, 0.5112, 0.1939, 0.5112, 0.1935, 0.5092, 0.204, 0.5092, 0.2036, 0.5092, 0.2036, 0.5092, 0.204, 0.5112, 0.1874, 0.5112, 0.1878, 0.5112, 0.1878, 0.5112, 0.1874, 0.504, 0.2096, 0.5044, 0.2096, 0.5044, 0.21, 0.504, 0.21, 0.5115, 0.2116, 0.519, 0.2116, 0.519, 0.2181, 0.5115, 0.2181, 0.5115, 0.2169, 0.5115, 0.2148, 0.5115, 0.2128, 0.51, 0.2088, 0.5104, 0.2088, 0.5104, 0.2088, 0.51, 0.2088, 0.5052, 0.2096, 0.5052, 0.21, 0.5052, 0.21, 0.5052, 0.2096, 0.5112, 0.2015, 0.5112, 0.2019, 0.5112, 0.2019, 0.5112, 0.2015, 0.504, 0.2056, 0.5044, 0.2056, 0.5044, 0.206, 0.504, 0.206, 0.5115, 0.1874, 0.519, 0.1874, 0.519, 0.1939, 0.5115, 0.1939, 0.5115, 0.1927, 0.5115, 0.1907, 0.5115, 0.1886, 0.5052, 0.2036, 0.5052, 0.204, 0.5052, 0.204, 0.5052, 0.2036, 0.5044, 0.2048, 0.504, 0.2048, 0.504, 0.2048, 0.5044, 0.2048, 0.519, 0.2019, 0.5193, 0.2019, 0.519, 0.2027, 0.5115, 0.2019, 0.5115, 0.2036, 0.5112, 0.2036, 0.5112, 0.2019, 0.519, 0.21, 0.5193, 0.21, 0.519, 0.2108, 0.5115, 0.21, 0.5115, 0.2116, 0.5112, 0.2116, 0.5112, 0.21, 0.519, 0.1947, 0.5193, 0.1939, 0.5193, 0.1939, 0.5112, 0.1955, 0.5112, 0.1939, 0.5115, 0.1939, 0.5115, 0.1955, 0.519, 0.1874, 0.519, 0.1866, 0.5193, 0.1874, 0.5112, 0.1874, 0.5112, 0.1866, 0.5112, 0.1866, 0.5112, 0.1874, 0.5032, 0.2068, 0.504, 0.2068, 0.5032, 0.2076, 0.508, 0.2036, 0.5064, 0.2027, 0.5072, 0.2027, 0.5072, 0.2108, 0.5064, 0.2108, 0.5072, 0.21, 0.5104, 0.2076, 0.5104, 0.206, 0.5115, 0.2068, 0.5064, 0.206, 0.508, 0.206, 0.508, 0.2076, 0.5064, 0.2076, 0.5032, 0.2088, 0.5032, 0.2088, 0.504, 0.2088, 0.5032, 0.2088, 0.5052, 0.2027, 0.5052, 0.2027, 0.5052, 0.2036, 0.5052, 0.2027, 0.5092, 0.2108, 0.5092, 0.2108, 0.5092, 0.21, 0.5092, 0.2108, 0.5112, 0.204, 0.5115, 0.2048, 0.5104, 0.2056, 0.5104, 0.2048, 0.504, 0.2048, 0.5032, 0.2048, 0.5032, 0.2048, 0.5032, 0.2048, 0.5092, 0.2036, 0.5092, 0.2027, 0.5092, 0.2027, 0.5092, 0.2027, 0.5052, 0.21, 0.5052, 0.2108, 0.5052, 0.2108, 0.5052, 0.2108, 0.5104, 0.208, 0.5115, 0.2088, 0.5112, 0.2096, 0.5104, 0.2088, 0.508, 0.2096, 0.5064, 0.2096, 0.5064, 0.208, 0.508, 0.208, 0.5064, 0.2056, 0.5064, 0.204, 0.508, 0.204, 0.508, 0.2056, 0.5044, 0.2076, 0.5044, 0.206, 0.506, 0.206, 0.506, 0.2076, 0.5084, 0.2076, 0.5084, 0.206, 0.51, 0.206, 0.51, 0.2076, 0.51, 0.2056, 0.5084, 0.2056, 0.5084, 0.204, 0.5092, 0.204, 0.51, 0.2048, 0.506, 0.2056, 0.5044, 0.2056, 0.5044, 0.2048, 0.5052, 0.204, 0.506, 0.204, 0.5052, 0.2096, 0.5044, 0.2088, 0.5044, 0.208, 0.506, 0.208, 0.506, 0.2096, 0.5092, 0.2096, 0.5084, 0.2096, 0.5084, 0.208, 0.51, 0.208, 0.51, 0.2088, 0.5112, 0.1878, 0.5112, 0.1886, 0.5112, 0.1878, 0.5032, 0.21, 0.5032, 0.21, 0.504, 0.2108, 0.5112, 0.1959, 0.5112, 0.1967, 0.5112, 0.1959, 0.504, 0.2027, 0.5032, 0.2036, 0.5032, 0.2036, 0.5092, 0.2108, 0.5092, 0.2108, 0.5092, 0.21, 0.5104, 0.2108, 0.5104, 0.2108, 0.5112, 0.21, 0.5112, 0.204, 0.5104, 0.2048, 0.5104, 0.204, 0.5112, 0.2036, 0.5112, 0.2036, 0.5104, 0.2027, 0.5032, 0.204, 0.5032, 0.204, 0.504, 0.2048, 0.51, 0.2027, 0.5092, 0.2036, 0.5092, 0.2036, 0.5044, 0.2108, 0.5044, 0.2108, 0.5052, 0.21, 0.5112, 0.2096, 0.5104, 0.2096, 0.5104, 0.2088, 0.5092, 0.204, 0.51, 0.204, 0.51, 0.2048, 0.5052, 0.204, 0.5044, 0.2048, 0.5044, 0.204, 0.5052, 0.2096, 0.5044, 0.2096, 0.5044, 0.2088, 0.5092, 0.2096, 0.51, 0.2088, 0.51, 0.2096, 0.5112, 0.1878, 0.5112, 0.1874, 0.5115, 0.1874, 0.5115, 0.1886, 0.5112, 0.1959, 0.5112, 0.1955, 0.5115, 0.1955, 0.5115, 0.1967, 0.519, 0.2036, 0.5115, 0.2036, 0.5115, 0.2019, 0.519, 0.2019, 0.5115, 0.1866, 0.519, 0.1866, 0.519, 0.1874, 0.5115, 0.1874, 0.519, 0.2116, 0.5115, 0.2116, 0.5115, 0.21, 0.519, 0.21, 0.519, 0.1955, 0.5115, 0.1955, 0.5115, 0.1939, 0.519, 0.1939, 0.5193, 0.2116, 0.5193, 0.2181, 0.519, 0.2181, 0.519, 0.2116, 0.5201, 0.2036, 0.5201, 0.21, 0.519, 0.21, 0.519, 0.2036, 0.5112, 0.212, 0.5112, 0.2116, 0.5115, 0.2116, 0.5115, 0.2128, 0.5193, 0.1874, 0.5193, 0.1939, 0.519, 0.1939, 0.519, 0.1874, 0.5193, 0.1955, 0.5193, 0.2019, 0.519, 0.2019, 0.519, 0.1955, 0.5112, 0.204, 0.5112, 0.2036, 0.5115, 0.2036, 0.5115, 0.2048, 0.504, 0.2056, 0.504, 0.206, 0.5032, 0.2068, 0.5032, 0.2048, 0.5084, 0.2036, 0.508, 0.2036, 0.5072, 0.2027, 0.5092, 0.2027, 0.506, 0.21, 0.5064, 0.21, 0.5072, 0.2108, 0.5052, 0.2108, 0.5104, 0.208, 0.5104, 0.2076, 0.5115, 0.2068, 0.5115, 0.2088, 0.508, 0.2096, 0.508, 0.21, 0.5064, 0.21, 0.5064, 0.2096, 0.508, 0.2056, 0.508, 0.206, 0.5064, 0.206, 0.5064, 0.2056, 0.5044, 0.2076, 0.504, 0.2076, 0.504, 0.206, 0.5044, 0.206, 0.5084, 0.2076, 0.508, 0.2076, 0.508, 0.206, 0.5084, 0.206, 0.504, 0.2076, 0.504, 0.208, 0.5032, 0.2088, 0.5032, 0.2068, 0.5064, 0.2036, 0.506, 0.2036, 0.5052, 0.2027, 0.5072, 0.2027, 0.508, 0.21, 0.5084, 0.21, 0.5092, 0.2108, 0.5072, 0.2108, 0.5104, 0.206, 0.5104, 0.2056, 0.5115, 0.2048, 0.5115, 0.2068, 0.5112, 0.1939, 0.5112, 0.1935, 0.5115, 0.1927, 0.5115, 0.1939, 0.5112, 0.2019, 0.5112, 0.2015, 0.5115, 0.2007, 0.5115, 0.2019, 0.5112, 0.2181, 0.5112, 0.2177, 0.5115, 0.2169, 0.5115, 0.2181, 0.5112, 0.21, 0.5112, 0.2096, 0.5115, 0.2088, 0.5115, 0.21, 0.508, 0.2076, 0.508, 0.208, 0.5064, 0.208, 0.5064, 0.2076, 0.508, 0.2036, 0.508, 0.204, 0.5064, 0.204, 0.5064, 0.2036, 0.5064, 0.2076, 0.506, 0.2076, 0.506, 0.206, 0.5064, 0.206, 0.5104, 0.2076, 0.51, 0.2076, 0.51, 0.206, 0.5104, 0.206, 0.51, 0.2056, 0.51, 0.206, 0.5084, 0.206, 0.5084, 0.2056, 0.5092, 0.2036, 0.5092, 0.204, 0.5084, 0.204, 0.5084, 0.2036, 0.5084, 0.2056, 0.508, 0.2056, 0.508, 0.204, 0.5084, 0.204, 0.5104, 0.2056, 0.51, 0.2056, 0.51, 0.2048, 0.5104, 0.2048, 0.506, 0.2056, 0.506, 0.206, 0.5044, 0.206, 0.5044, 0.2056, 0.506, 0.2036, 0.506, 0.204, 0.5052, 0.204, 0.5052, 0.2036, 0.5044, 0.2056, 0.504, 0.2056, 0.504, 0.2048, 0.5044, 0.2048, 0.5064, 0.2056, 0.506, 0.2056, 0.506, 0.204, 0.5064, 0.204, 0.506, 0.2096, 0.506, 0.21, 0.5052, 0.21, 0.5052, 0.2096, 0.506, 0.2076, 0.506, 0.208, 0.5044, 0.208, 0.5044, 0.2076, 0.5044, 0.2088, 0.504, 0.2088, 0.504, 0.208, 0.5044, 0.208, 0.5064, 0.2096, 0.506, 0.2096, 0.506, 0.208, 0.5064, 0.208, 0.5092, 0.2096, 0.5092, 0.21, 0.5084, 0.21, 0.5084, 0.2096, 0.51, 0.2076, 0.51, 0.208, 0.5084, 0.208, 0.5084, 0.2076, 0.5084, 0.2096, 0.508, 0.2096, 0.508, 0.208, 0.5084, 0.208, 0.5104, 0.2088, 0.51, 0.2088, 0.51, 0.208, 0.5104, 0.208, 0.504, 0.2096, 0.504, 0.21, 0.5032, 0.21, 0.5032, 0.2096, 0.5044, 0.2036, 0.504, 0.2036, 0.504, 0.2027, 0.5044, 0.2027, 0.51, 0.21, 0.5104, 0.21, 0.5104, 0.2108, 0.51, 0.2108, 0.5104, 0.204, 0.5104, 0.2036, 0.5112, 0.2036, 0.5112, 0.204, 0.504, 0.2036, 0.504, 0.204, 0.5032, 0.204, 0.5032, 0.2036, 0.5104, 0.2036, 0.51, 0.2036, 0.51, 0.2027, 0.5104, 0.2027, 0.504, 0.21, 0.5044, 0.21, 0.5044, 0.2108, 0.504, 0.2108, 0.5104, 0.21, 0.5104, 0.2096, 0.5112, 0.2096, 0.5112, 0.21, 0.51, 0.2036, 0.51, 0.204, 0.5092, 0.204, 0.5092, 0.2036, 0.5104, 0.2048, 0.51, 0.2048, 0.51, 0.204, 0.5104, 0.204, 0.5052, 0.2036, 0.5052, 0.204, 0.5044, 0.204, 0.5044, 0.2036, 0.5044, 0.2048, 0.504, 0.2048, 0.504, 0.204, 0.5044, 0.204, 0.5052, 0.2096, 0.5052, 0.21, 0.5044, 0.21, 0.5044, 0.2096, 0.5044, 0.2096, 0.504, 0.2096, 0.504, 0.2088, 0.5044, 0.2088, 0.51, 0.2096, 0.51, 0.21, 0.5092, 0.21, 0.5092, 0.2096, 0.5104, 0.2096, 0.51, 0.2096, 0.51, 0.2088, 0.5104, 0.2088, 0.51, 0.2088, 0.51, 0.2088, 0.5092, 0.2096, 0.5092, 0.2096, 0.5092, 0.2108, 0.5092, 0.2108, 0.5092, 0.21, 0.5092, 0.21, 0.5112, 0.1886, 0.5112, 0.1886, 0.5112, 0.1878, 0.5112, 0.1878, 0.5112, 0.1866, 0.5112, 0.1866, 0.5112, 0.1874, 0.5112, 0.1874, 0.5044, 0.2048, 0.5044, 0.2048, 0.5052, 0.204, 0.5052, 0.204, 0.5112, 0.1959, 0.5112, 0.1959, 0.5112, 0.1967, 0.5112, 0.1967, 0.5112, 0.21, 0.5112, 0.21, 0.5112, 0.2116, 0.5112, 0.2116, 0.5112, 0.1939, 0.5112, 0.1939, 0.5112, 0.1955, 0.5112, 0.1955, 0.5112, 0.1935, 0.5112, 0.1935, 0.5112, 0.1927, 0.5112, 0.1927, 0.5112, 0.2096, 0.5112, 0.2096, 0.5104, 0.2088, 0.5104, 0.2088, 0.5112, 0.2036, 0.5112, 0.2036, 0.5112, 0.2019, 0.5112, 0.2019, 0.5092, 0.2036, 0.5092, 0.2036, 0.5092, 0.2027, 0.5092, 0.2027, 0.5112, 0.2177, 0.5112, 0.2177, 0.5112, 0.2169, 0.5112, 0.2169, 0.5044, 0.2088, 0.5044, 0.2088, 0.5052, 0.2096, 0.5052, 0.2096, 0.51, 0.2048, 0.51, 0.2048, 0.5092, 0.204, 0.5092, 0.204, 0.5104, 0.2048, 0.5104, 0.2048, 0.5112, 0.204, 0.5112, 0.204, 0.5115, 0.1955, 0.519, 0.1955, 0.519, 0.2019, 0.5115, 0.2019, 0.5115, 0.2007, 0.5115, 0.1987, 0.5115, 0.1967, 0.5115, 0.2036, 0.519, 0.2036, 0.5189, 0.204, 0.5116, 0.204, 0.519, 0.2036, 0.519, 0.21, 0.5189, 0.2096, 0.5189, 0.204, 0.519, 0.21, 0.5115, 0.21, 0.5116, 0.2096, 0.5189, 0.2096, 0.5115, 0.21, 0.5115, 0.2088, 0.5116, 0.2088, 0.5116, 0.2096, 0.5115, 0.2088, 0.5115, 0.2068, 0.5116, 0.2068, 0.5116, 0.2088, 0.5115, 0.2068, 0.5115, 0.2048, 0.5116, 0.2048, 0.5116, 0.2068, 0.5115, 0.2048, 0.5115, 0.2036, 0.5116, 0.204, 0.5116, 0.2048, 0.2016, 0.5217, 0.2088, 0.5217, 0.2088, 0.5274, 0.2016, 0.5274, 0.2016, 0.5266, 0.2016, 0.5246, 0.2016, 0.5226, 0.2016, 0.5274, 0.2016, 0.5266, 0.2016, 0.5266, 0.2016, 0.5274, 0.2088, 0.5217, 0.2088, 0.5274, 0.2088, 0.5274, 0.2088, 0.5217, 0.2016, 0.5217, 0.2088, 0.5217, 0.2088, 0.5217, 0.2016, 0.5217, 0.2016, 0.5266, 0.2016, 0.5246, 0.2016, 0.5246, 0.2016, 0.5266, 0.2088, 0.5274, 0.2016, 0.5274, 0.2016, 0.5274, 0.2088, 0.5274, 0.2016, 0.5226, 0.2016, 0.5217, 0.2016, 0.5217, 0.2016, 0.5226, 0.0, 0.0, 0.0, 0.0, 0.0, 0.0, 0.0, 0.0, 0.0, 0.0, 0.0, 0.0, 0.0, 0.0, 0.0, 0.0, 0.0, 0.0, 0.0, 0.0, 0.0, 0.0, 0.0, 0.0, 0.0, 0.0, 0.0, 0.0, 0.0, 0.0, 0.0, 0.0, 0.0, 0.0, 0.0, 0.0, 0.0, 0.0, 0.0, 0.0, 0.0, 0.0, 0.0, 0.0, 0.0, 0.0, 0.0, 0.0, 0.0, 0.0, 0.0, 0.0, 0.0, 0.0, 0.0, 0.0, 0.0, 0.0, 0.0, 0.0, 0.0, 0.0, 0.0, 0.0, 0.0, 0.0, 0.0, 0.0, 0.0, 0.0, 0.0, 0.0, 0.0, 0.0, 0.0, 0.0, 0.0, 0.0, 0.0, 0.0, 0.0, 0.0, 0.0, 0.0, 0.0, 0.0, 0.0, 0.0, 0.0, 0.0, 0.0, 0.0, 0.0, 0.0, 0.0, 0.0, 0.0, 0.0, 0.0, 0.0, 0.0, 0.0, 0.0, 0.0, 0.0, 0.0, 0.0, 0.0, 0.0, 0.0, 0.0, 0.0, 0.0, 0.0, 0.0, 0.0, 0.0, 0.0, 0.0, 0.0, 0.0, 0.0, 0.0, 0.0, 0.0, 0.0, 0.0, 0.0, 0.0, 0.0, 0.0, 0.0, 0.0, 0.0, 0.0, 0.0, 0.0, 0.0, 0.0, 0.0, 0.0, 0.0, 0.0, 0.0, 0.0, 0.0, 0.0, 0.0, 0.0, 0.0, 0.0, 0.0, 0.0, 0.0, 0.0, 0.0, 0.0, 0.0, 0.0, 0.0, 0.0, 0.0, 0.0, 0.0, 0.0, 0.0, 0.0, 0.0, 0.0, 0.0, 0.0, 0.0, 0.0, 0.0, 0.0, 0.0, 0.0, 0.0, 0.0, 0.0, 0.0, 0.0, 0.0, 0.0, 0.0, 0.0, 0.0, 0.0, 0.0, 0.0, 0.0, 0.0, 0.0, 0.0, 0.0, 0.0, 0.0, 0.0, 0.0, 0.0, 0.0, 0.0, 0.0, 0.0, 0.0, 0.0, 0.0, 0.0, 0.0, 0.0, 0.0, 0.0, 0.0, 0.0, 0.0, 0.0, 0.0, 0.0, 0.0, 0.0, 0.0, 0.0, 0.0, 0.0, 0.0, 0.0, 0.0, 0.0, 0.0, 0.0, 0.0, 0.0, 0.0, 0.0, 0.0, 0.0, 0.0, 0.0, 0.0, 0.0, 0.0, 0.0, 0.0, 0.0, 0.0, 0.0, 0.0, 0.0])
_ca = me_lockermesh.color_attributes.new('Col', 'BYTE_COLOR', 'CORNER')
_ca.data.foreach_set('color', [1.0, 1.0, 1.0, 1.0, 1.0, 1.0, 1.0, 1.0, 1.0, 1.0, 1.0, 1.0, 1.0, 1.0, 1.0, 1.0, 1.0, 1.0, 1.0, 1.0, 1.0, 1.0, 1.0, 1.0, 1.0, 1.0, 1.0, 1.0, 1.0, 1.0, 1.0, 1.0, 1.0, 1.0, 1.0, 1.0, 1.0, 1.0, 1.0, 1.0, 1.0, 1.0, 1.0, 1.0, 1.0, 1.0, 1.0, 1.0, 1.0, 1.0, 1.0, 1.0, 1.0, 1.0, 1.0, 1.0, 1.0, 1.0, 1.0, 1.0, 1.0, 1.0, 1.0, 1.0, 1.0, 1.0, 1.0, 1.0, 1.0, 1.0, 1.0, 1.0, 1.0, 1.0, 1.0, 1.0, 1.0, 1.0, 1.0, 1.0, 1.0, 1.0, 1.0, 1.0, 1.0, 1.0, 1.0, 1.0, 1.0, 1.0, 1.0, 1.0, 1.0, 1.0, 1.0, 1.0, 1.0, 1.0, 1.0, 1.0, 1.0, 1.0, 1.0, 1.0, 1.0, 1.0, 1.0, 1.0, 1.0, 1.0, 1.0, 1.0, 1.0, 1.0, 1.0, 1.0, 1.0, 1.0, 1.0, 1.0, 1.0, 1.0, 1.0, 1.0, 1.0, 1.0, 1.0, 1.0, 1.0, 1.0, 1.0, 1.0, 1.0, 1.0, 1.0, 1.0, 1.0, 1.0, 1.0, 1.0, 1.0, 1.0, 1.0, 1.0, 1.0, 1.0, 1.0, 1.0, 1.0, 1.0, 1.0, 1.0, 1.0, 1.0, 1.0, 1.0, 1.0, 1.0, 1.0, 1.0, 1.0, 1.0, 1.0, 1.0, 1.0, 1.0, 1.0, 1.0, 1.0, 1.0, 1.0, 1.0, 1.0, 1.0, 1.0, 1.0, 1.0, 1.0, 1.0, 1.0, 1.0, 1.0, 1.0, 1.0, 1.0, 1.0, 1.0, 1.0, 1.0, 1.0, 1.0, 1.0, 1.0, 1.0, 1.0, 1.0, 1.0, 1.0, 1.0, 1.0, 1.0, 1.0, 1.0, 1.0, 1.0, 1.0, 1.0, 1.0, 1.0, 1.0, 1.0, 1.0, 1.0, 1.0, 1.0, 1.0, 1.0, 1.0, 1.0, 1.0, 1.0, 1.0, 1.0, 1.0, 1.0, 1.0, 1.0, 1.0, 1.0, 1.0, 1.0, 1.0, 1.0, 1.0, 1.0, 1.0, 1.0, 1.0, 1.0, 1.0, 1.0, 1.0, 1.0, 1.0, 1.0, 1.0, 1.0, 1.0, 1.0, 1.0, 1.0, 1.0, 1.0, 1.0, 1.0, 1.0, 1.0, 1.0, 1.0, 1.0, 1.0, 1.0, 1.0, 1.0, 1.0, 1.0, 1.0, 1.0, 1.0, 1.0, 1.0, 1.0, 1.0, 1.0, 1.0, 1.0, 1.0, 1.0, 1.0, 1.0, 1.0, 1.0, 1.0, 1.0, 1.0, 1.0, 1.0, 1.0, 1.0, 1.0, 1.0, 1.0, 1.0, 1.0, 1.0, 1.0, 1.0, 1.0, 1.0, 1.0, 1.0, 1.0, 1.0, 1.0, 1.0, 1.0, 1.0, 1.0, 1.0, 1.0, 1.0, 1.0, 1.0, 1.0, 1.0, 1.0, 1.0, 1.0, 1.0, 1.0, 1.0, 1.0, 1.0, 1.0, 1.0, 1.0, 1.0, 1.0, 1.0, 1.0, 1.0, 1.0, 1.0, 1.0, 1.0, 1.0, 1.0, 1.0, 1.0, 1.0, 1.0, 1.0, 1.0, 1.0, 1.0, 1.0, 1.0, 1.0, 1.0, 1.0, 1.0, 1.0, 1.0, 1.0, 1.0, 1.0, 1.0, 1.0, 1.0, 1.0, 1.0, 1.0, 1.0, 1.0, 1.0, 1.0, 1.0, 1.0, 1.0, 1.0, 1.0, 1.0, 1.0, 1.0, 1.0, 1.0, 1.0, 1.0, 1.0, 1.0, 1.0, 1.0, 1.0, 1.0, 1.0, 1.0, 1.0, 1.0, 1.0, 1.0, 1.0, 1.0, 1.0, 1.0, 1.0, 1.0, 1.0, 1.0, 1.0, 1.0, 1.0, 1.0, 1.0, 1.0, 1.0, 1.0, 1.0, 1.0, 1.0, 1.0, 1.0, 1.0, 1.0, 1.0, 1.0, 1.0, 1.0, 1.0, 1.0, 1.0, 1.0, 1.0, 1.0, 1.0, 1.0, 1.0, 1.0, 1.0, 1.0, 1.0, 1.0, 1.0, 1.0, 1.0, 1.0, 1.0, 1.0, 1.0, 1.0, 1.0, 1.0, 1.0, 1.0, 1.0, 1.0, 1.0, 1.0, 1.0, 1.0, 1.0, 1.0, 1.0, 1.0, 1.0, 1.0, 1.0, 1.0, 1.0, 1.0, 1.0, 1.0, 1.0, 1.0, 1.0, 1.0, 1.0, 1.0, 1.0, 1.0, 1.0, 1.0, 1.0, 1.0, 1.0, 1.0, 1.0, 1.0, 1.0, 1.0, 1.0, 1.0, 1.0, 1.0, 1.0, 1.0, 1.0, 1.0, 1.0, 1.0, 1.0, 1.0, 1.0, 1.0, 1.0, 1.0, 1.0, 1.0, 1.0, 1.0, 1.0, 1.0, 1.0, 1.0, 1.0, 1.0, 1.0, 1.0, 1.0, 1.0, 1.0, 1.0, 1.0, 1.0, 1.0, 1.0, 1.0, 1.0, 1.0, 1.0, 1.0, 1.0, 1.0, 1.0, 1.0, 1.0, 1.0, 1.0, 1.0, 1.0, 1.0, 1.0, 1.0, 1.0, 1.0, 1.0, 1.0, 1.0, 1.0, 1.0, 1.0, 1.0, 1.0, 1.0, 1.0, 1.0, 1.0, 1.0, 1.0, 1.0, 1.0, 1.0, 1.0, 1.0, 1.0, 1.0, 1.0, 1.0, 1.0, 1.0, 1.0, 1.0, 1.0, 1.0, 1.0, 1.0, 1.0, 1.0, 1.0, 1.0, 1.0, 1.0, 1.0, 1.0, 1.0, 1.0, 1.0, 1.0, 1.0, 1.0, 1.0, 1.0, 1.0, 1.0, 1.0, 1.0, 1.0, 1.0, 1.0, 1.0, 1.0, 1.0, 1.0, 1.0, 1.0, 1.0, 1.0, 1.0, 1.0, 1.0, 1.0, 1.0, 1.0, 1.0, 1.0, 1.0, 1.0, 1.0, 1.0, 1.0, 1.0, 1.0, 1.0, 1.0, 1.0, 1.0, 1.0, 1.0, 1.0, 1.0, 1.0, 1.0, 1.0, 1.0, 1.0, 1.0, 1.0, 1.0, 1.0, 1.0, 1.0, 1.0, 1.0, 1.0, 1.0, 1.0, 1.0, 1.0, 1.0, 1.0, 1.0, 1.0, 1.0, 1.0, 1.0, 1.0, 1.0, 1.0, 1.0, 1.0, 1.0, 1.0, 1.0, 1.0, 1.0, 1.0, 1.0, 1.0, 1.0, 1.0, 1.0, 1.0, 1.0, 1.0, 1.0, 1.0, 1.0, 1.0, 1.0, 1.0, 1.0, 1.0, 1.0, 1.0, 1.0, 1.0, 1.0, 1.0, 1.0, 1.0, 1.0, 1.0, 1.0, 1.0, 1.0, 1.0, 1.0, 1.0, 1.0, 1.0, 1.0, 1.0, 1.0, 1.0, 1.0, 1.0, 1.0, 1.0, 1.0, 1.0, 1.0, 1.0, 1.0, 1.0, 1.0, 1.0, 1.0, 1.0, 1.0, 1.0, 1.0, 1.0, 1.0, 1.0, 1.0, 1.0, 1.0, 1.0, 1.0, 1.0, 1.0, 1.0, 1.0, 1.0, 1.0, 1.0, 1.0, 1.0, 1.0, 1.0, 1.0, 1.0, 1.0, 1.0, 1.0, 1.0, 1.0, 1.0, 1.0, 1.0, 1.0, 1.0, 1.0, 1.0, 1.0, 1.0, 1.0, 1.0, 1.0, 1.0, 1.0, 1.0, 1.0, 1.0, 1.0, 1.0, 1.0, 1.0, 1.0, 1.0, 1.0, 1.0, 1.0, 1.0, 1.0, 1.0, 1.0, 1.0, 1.0, 1.0, 1.0, 1.0, 1.0, 1.0, 1.0, 1.0, 1.0, 1.0, 1.0, 1.0, 1.0, 1.0, 1.0, 1.0, 1.0, 1.0, 1.0, 1.0, 1.0, 1.0, 1.0, 1.0, 1.0, 1.0, 1.0, 1.0, 1.0, 1.0, 1.0, 1.0, 1.0, 1.0, 1.0, 1.0, 1.0, 1.0, 1.0, 1.0, 1.0, 1.0, 1.0, 1.0, 1.0, 1.0, 1.0, 1.0, 1.0, 1.0, 1.0, 1.0, 1.0, 1.0, 1.0, 1.0, 1.0, 1.0, 1.0, 1.0, 1.0, 1.0, 1.0, 1.0, 1.0, 1.0, 1.0, 1.0, 1.0, 1.0, 1.0, 1.0, 1.0, 1.0, 1.0, 1.0, 1.0, 1.0, 1.0, 1.0, 1.0, 1.0, 1.0, 1.0, 1.0, 1.0, 1.0, 1.0, 1.0, 1.0, 1.0, 1.0, 1.0, 1.0, 1.0, 1.0, 1.0, 1.0, 1.0, 1.0, 1.0, 1.0, 1.0, 1.0, 1.0, 1.0, 1.0, 1.0, 1.0, 1.0, 1.0, 1.0, 1.0, 1.0, 1.0, 1.0, 1.0, 1.0, 1.0, 1.0, 1.0, 1.0, 1.0, 1.0, 1.0, 1.0, 1.0, 1.0, 1.0, 1.0, 1.0, 1.0, 1.0, 1.0, 1.0, 1.0, 1.0, 1.0, 1.0, 1.0, 1.0, 1.0, 1.0, 1.0, 1.0, 1.0, 1.0, 1.0, 1.0, 1.0, 1.0, 1.0, 1.0, 1.0, 1.0, 1.0, 1.0, 1.0, 1.0, 1.0, 1.0, 1.0, 1.0, 1.0, 1.0, 1.0, 1.0, 1.0, 1.0, 1.0, 1.0, 1.0, 1.0, 1.0, 1.0, 1.0, 1.0, 1.0, 1.0, 1.0, 1.0, 1.0, 1.0, 1.0, 1.0, 1.0, 1.0, 1.0, 1.0, 1.0, 1.0, 1.0, 1.0, 1.0, 1.0, 1.0, 1.0, 1.0, 1.0, 1.0, 1.0, 1.0, 1.0, 1.0, 1.0, 1.0, 1.0, 1.0, 1.0, 1.0, 1.0, 1.0, 1.0, 1.0, 1.0, 1.0, 1.0, 1.0, 1.0, 1.0, 1.0, 1.0, 1.0, 1.0, 1.0, 1.0, 1.0, 1.0, 1.0, 1.0, 1.0, 1.0, 1.0, 1.0, 1.0, 1.0, 1.0, 1.0, 1.0, 1.0, 1.0, 1.0, 1.0, 1.0, 1.0, 1.0, 1.0, 1.0, 1.0, 1.0, 1.0, 1.0, 1.0, 1.0, 1.0, 1.0, 1.0, 1.0, 1.0, 1.0, 1.0, 1.0, 1.0, 1.0, 1.0, 1.0, 1.0, 1.0, 1.0, 1.0, 1.0, 1.0, 1.0, 1.0, 1.0, 1.0, 1.0, 1.0, 1.0, 1.0, 1.0, 1.0, 1.0, 1.0, 1.0, 1.0, 1.0, 1.0, 1.0, 1.0, 1.0, 1.0, 1.0, 1.0, 1.0, 1.0, 1.0, 1.0, 1.0, 1.0, 1.0, 1.0, 1.0, 1.0, 1.0, 1.0, 1.0, 1.0, 1.0, 1.0, 1.0, 1.0, 1.0, 1.0, 1.0, 1.0, 1.0, 1.0, 1.0, 1.0, 1.0, 1.0, 1.0, 1.0, 1.0, 1.0, 1.0, 1.0, 1.0, 1.0, 1.0, 1.0, 1.0, 1.0, 1.0, 1.0, 1.0, 1.0, 1.0, 1.0, 1.0, 1.0, 1.0, 1.0, 1.0, 1.0, 1.0, 1.0, 1.0, 1.0, 1.0, 1.0, 1.0, 1.0, 1.0, 1.0, 1.0, 1.0, 1.0, 1.0, 1.0, 1.0, 1.0, 1.0, 1.0, 1.0, 1.0, 1.0, 1.0, 1.0, 1.0, 1.0, 1.0, 1.0, 1.0, 1.0, 1.0, 1.0, 1.0, 1.0, 1.0, 1.0, 1.0, 1.0, 1.0, 1.0, 1.0, 1.0, 1.0, 1.0, 1.0, 1.0, 1.0, 1.0, 1.0, 1.0, 1.0, 1.0, 1.0, 1.0, 1.0, 1.0, 1.0, 1.0, 1.0, 1.0, 1.0, 1.0, 1.0, 1.0, 1.0, 1.0, 1.0, 1.0, 1.0, 1.0, 1.0, 1.0, 1.0, 1.0, 1.0, 1.0, 1.0, 1.0, 1.0, 1.0, 1.0, 1.0, 1.0, 1.0, 1.0, 1.0, 1.0, 1.0, 1.0, 1.0, 1.0, 1.0, 1.0, 1.0, 1.0, 1.0, 1.0, 1.0, 1.0, 1.0, 1.0, 1.0, 1.0, 1.0, 1.0, 1.0, 1.0, 1.0, 1.0, 1.0, 1.0, 1.0, 1.0, 1.0, 1.0, 1.0, 1.0, 1.0, 1.0, 1.0, 1.0, 1.0, 1.0, 1.0, 1.0, 1.0, 1.0, 1.0, 1.0, 1.0, 1.0, 1.0, 1.0, 1.0, 1.0, 1.0, 1.0, 1.0, 1.0, 1.0, 1.0, 1.0, 1.0, 1.0, 1.0, 1.0, 1.0, 1.0, 1.0, 1.0, 1.0, 1.0, 1.0, 1.0, 1.0, 1.0, 1.0, 1.0, 1.0, 1.0, 1.0, 1.0, 1.0, 1.0, 1.0, 1.0, 1.0, 1.0, 1.0, 1.0, 1.0, 1.0, 1.0, 1.0, 1.0, 1.0, 1.0, 1.0, 1.0, 1.0, 1.0, 1.0, 1.0, 1.0, 1.0, 1.0, 1.0, 1.0, 1.0, 1.0, 1.0, 1.0, 1.0, 1.0, 1.0, 1.0, 1.0, 1.0, 1.0, 1.0, 1.0, 1.0, 1.0, 1.0, 1.0, 1.0, 1.0, 1.0, 1.0, 1.0, 1.0, 1.0, 1.0, 1.0, 1.0, 1.0, 1.0, 1.0, 1.0, 1.0, 1.0, 1.0, 1.0, 1.0, 1.0, 1.0, 1.0, 1.0, 1.0, 1.0, 1.0, 1.0, 1.0, 1.0, 1.0, 1.0, 1.0, 1.0, 1.0, 1.0, 1.0, 1.0, 1.0, 1.0, 1.0, 1.0, 1.0, 1.0, 1.0, 1.0, 1.0, 1.0, 1.0, 1.0, 1.0, 1.0, 1.0, 1.0, 1.0, 1.0, 1.0, 1.0, 1.0, 1.0, 1.0, 1.0, 1.0, 1.0, 1.0, 1.0, 1.0, 1.0, 1.0, 1.0, 1.0, 1.0, 1.0, 1.0, 1.0, 1.0, 1.0, 1.0, 1.0, 1.0, 1.0, 1.0, 1.0, 1.0, 1.0, 1.0, 1.0, 1.0, 1.0, 1.0, 1.0, 1.0, 1.0, 1.0, 1.0, 1.0, 1.0, 1.0, 1.0, 1.0, 1.0, 1.0, 1.0, 1.0, 1.0, 1.0, 1.0, 1.0, 1.0, 1.0, 1.0, 1.0, 1.0, 1.0, 1.0, 1.0, 1.0, 1.0, 1.0, 1.0, 1.0, 1.0, 1.0, 1.0, 1.0, 1.0, 1.0, 1.0, 1.0, 1.0, 1.0, 1.0, 1.0, 1.0, 1.0, 1.0, 1.0, 1.0, 1.0, 1.0, 1.0, 1.0, 1.0, 1.0, 1.0, 1.0, 1.0, 1.0, 1.0, 1.0, 1.0, 1.0, 1.0, 1.0, 1.0, 1.0, 1.0, 1.0, 1.0, 1.0, 1.0, 1.0, 1.0, 1.0, 1.0, 1.0, 1.0, 1.0, 1.0, 1.0, 1.0, 1.0, 1.0, 1.0, 1.0, 1.0, 1.0, 1.0, 1.0, 1.0, 1.0, 1.0, 1.0, 1.0, 1.0, 1.0, 1.0, 1.0, 1.0, 1.0, 1.0, 1.0, 1.0, 1.0, 1.0, 1.0, 1.0, 1.0, 1.0, 1.0, 1.0, 1.0, 1.0, 1.0, 1.0, 1.0, 1.0, 1.0, 1.0, 1.0, 1.0, 1.0, 1.0, 1.0, 1.0, 1.0, 1.0, 1.0, 1.0, 1.0, 1.0, 1.0, 1.0, 1.0, 1.0, 1.0, 1.0, 1.0, 1.0, 1.0, 1.0, 1.0, 1.0, 1.0, 1.0, 1.0, 1.0, 1.0, 1.0, 1.0, 1.0, 1.0, 1.0, 1.0, 1.0, 1.0, 1.0, 1.0, 1.0, 1.0, 1.0, 1.0, 1.0, 1.0, 1.0, 1.0, 1.0, 1.0, 1.0, 1.0, 1.0, 1.0, 1.0, 1.0, 1.0, 1.0, 1.0, 1.0, 1.0, 1.0, 1.0, 1.0, 1.0, 1.0, 1.0, 1.0, 1.0, 1.0, 1.0, 1.0, 1.0, 1.0, 1.0, 1.0, 1.0, 1.0, 1.0, 1.0, 1.0, 1.0, 1.0, 1.0, 1.0, 1.0, 1.0, 1.0, 1.0, 1.0, 1.0, 1.0, 1.0, 1.0, 1.0, 1.0, 1.0, 1.0, 1.0, 1.0, 1.0, 1.0, 1.0, 1.0, 1.0, 1.0, 1.0, 1.0, 1.0, 1.0, 1.0, 1.0, 1.0, 1.0, 1.0, 1.0, 1.0, 1.0, 1.0, 1.0, 1.0, 1.0, 1.0, 1.0, 1.0, 1.0, 1.0, 1.0, 1.0, 1.0, 1.0, 1.0, 1.0, 1.0, 1.0, 1.0, 1.0, 1.0, 1.0, 1.0, 1.0, 1.0, 1.0, 1.0, 1.0, 1.0, 1.0, 1.0, 1.0, 1.0, 1.0, 1.0, 1.0, 1.0, 1.0, 1.0, 1.0, 1.0, 1.0, 1.0, 1.0, 1.0, 1.0, 1.0, 1.0, 1.0, 1.0, 1.0, 1.0, 1.0, 1.0, 1.0, 1.0, 1.0, 1.0, 1.0, 1.0, 1.0, 1.0, 1.0, 1.0, 1.0, 1.0, 1.0, 1.0, 1.0, 1.0, 1.0, 1.0, 1.0, 1.0, 1.0, 1.0, 1.0, 1.0, 1.0, 1.0, 1.0, 1.0, 1.0, 1.0, 1.0, 1.0, 1.0, 1.0, 1.0, 1.0, 1.0, 1.0, 1.0, 1.0, 1.0, 1.0, 1.0, 1.0, 1.0, 1.0, 1.0, 1.0, 1.0, 1.0, 1.0, 1.0, 1.0, 1.0, 1.0, 1.0, 1.0, 1.0, 1.0, 1.0, 1.0, 1.0, 1.0, 1.0, 1.0, 1.0, 1.0, 1.0, 1.0, 1.0, 1.0, 1.0, 1.0, 1.0, 1.0, 1.0, 1.0, 1.0, 1.0, 1.0, 1.0, 1.0, 1.0, 1.0, 1.0, 1.0, 1.0, 1.0, 1.0, 1.0, 1.0, 1.0, 1.0, 1.0, 1.0, 1.0, 1.0, 1.0, 1.0, 1.0, 1.0, 1.0, 1.0, 1.0, 1.0, 1.0, 1.0, 1.0, 1.0, 1.0, 1.0, 1.0, 1.0, 1.0, 1.0, 1.0, 1.0, 1.0, 1.0, 1.0, 1.0, 1.0, 1.0, 1.0, 1.0, 1.0, 1.0, 1.0, 1.0, 1.0, 1.0, 1.0, 1.0, 1.0, 1.0, 1.0, 1.0, 1.0, 1.0, 1.0, 1.0, 1.0, 1.0, 1.0, 1.0, 1.0, 1.0, 1.0, 1.0, 1.0, 1.0, 1.0, 1.0, 1.0, 1.0, 1.0, 1.0, 1.0, 1.0, 1.0, 1.0, 1.0, 1.0, 1.0, 1.0, 1.0, 1.0, 1.0, 1.0, 1.0, 1.0, 1.0, 1.0, 1.0, 1.0, 1.0, 1.0, 1.0, 1.0, 1.0, 1.0, 1.0, 1.0, 1.0, 1.0, 1.0, 1.0, 1.0, 1.0, 1.0, 1.0, 1.0, 1.0, 1.0, 1.0, 1.0, 1.0, 1.0, 1.0, 1.0, 1.0, 1.0, 1.0, 1.0, 1.0, 1.0, 1.0, 1.0, 1.0, 1.0, 1.0, 1.0, 1.0, 1.0, 1.0, 1.0, 1.0, 1.0, 1.0, 1.0, 1.0, 1.0, 1.0, 1.0, 1.0, 1.0, 1.0, 1.0, 1.0, 1.0, 1.0, 1.0, 1.0, 1.0, 1.0, 1.0, 1.0, 1.0, 1.0, 1.0, 1.0, 1.0, 1.0, 1.0, 1.0, 1.0, 1.0, 1.0, 1.0, 1.0, 1.0, 1.0, 1.0, 1.0, 1.0, 1.0, 1.0, 1.0, 1.0, 1.0, 1.0, 1.0, 1.0, 1.0, 1.0, 1.0, 1.0, 1.0, 1.0, 1.0, 1.0, 1.0, 1.0, 1.0, 1.0, 1.0, 1.0, 1.0, 1.0, 1.0, 1.0, 1.0, 1.0, 1.0, 1.0, 1.0, 1.0, 1.0, 1.0, 1.0, 1.0, 1.0, 1.0, 1.0, 1.0, 1.0, 1.0, 1.0, 1.0, 1.0, 1.0, 1.0, 1.0, 1.0, 1.0, 1.0, 1.0, 1.0, 1.0, 1.0, 1.0, 1.0, 1.0, 1.0, 1.0, 1.0, 1.0, 1.0, 1.0, 1.0, 1.0, 1.0, 1.0, 1.0, 1.0, 1.0, 1.0, 1.0, 1.0, 1.0, 1.0, 1.0, 1.0, 1.0, 1.0, 1.0, 1.0, 1.0, 1.0, 1.0, 1.0, 1.0, 1.0, 1.0, 1.0, 1.0, 1.0, 1.0, 1.0, 1.0, 1.0, 1.0, 1.0, 1.0, 1.0, 1.0, 1.0, 1.0, 1.0, 1.0, 1.0, 1.0, 1.0, 1.0, 1.0, 1.0, 1.0, 1.0, 1.0, 1.0, 1.0, 1.0, 1.0, 1.0, 1.0, 1.0, 1.0, 1.0, 1.0, 1.0, 1.0, 1.0, 1.0, 1.0, 1.0, 1.0, 1.0, 1.0, 1.0, 1.0, 1.0, 1.0, 1.0, 1.0, 1.0, 1.0, 1.0, 1.0, 1.0, 1.0, 1.0, 1.0, 1.0, 1.0, 1.0, 1.0, 1.0, 1.0, 1.0, 1.0, 1.0, 1.0, 1.0, 1.0, 1.0, 1.0, 1.0, 1.0, 1.0, 1.0, 1.0, 1.0, 1.0, 1.0, 1.0, 1.0, 1.0, 1.0, 1.0, 1.0, 1.0, 1.0, 1.0, 1.0, 1.0, 1.0, 1.0, 1.0, 1.0, 1.0, 1.0, 1.0, 1.0, 1.0, 1.0, 1.0, 1.0, 1.0, 1.0, 1.0, 1.0, 1.0, 1.0, 1.0, 1.0, 1.0, 1.0, 1.0, 1.0, 1.0, 1.0, 1.0, 1.0, 1.0, 1.0, 1.0, 1.0, 1.0, 1.0, 1.0, 1.0, 1.0, 1.0, 1.0, 1.0, 1.0, 1.0, 1.0, 1.0, 1.0, 1.0, 1.0, 1.0, 1.0, 1.0, 1.0, 1.0, 1.0, 1.0, 1.0, 1.0, 1.0, 1.0, 1.0, 1.0, 1.0, 1.0, 1.0, 1.0, 1.0, 1.0, 1.0, 1.0, 1.0, 1.0, 1.0, 1.0, 1.0, 1.0, 1.0, 1.0, 1.0, 1.0, 1.0, 1.0, 1.0, 1.0, 1.0, 1.0, 1.0, 1.0, 1.0, 1.0, 1.0, 1.0, 1.0, 1.0, 1.0, 1.0, 1.0, 1.0, 1.0, 1.0, 1.0, 1.0, 1.0, 1.0, 1.0, 1.0, 1.0, 1.0, 1.0, 1.0, 1.0, 1.0, 1.0, 1.0, 1.0, 1.0, 1.0, 1.0, 1.0, 1.0, 1.0, 1.0, 1.0, 1.0, 1.0, 1.0, 1.0, 1.0, 1.0, 1.0, 1.0, 1.0, 1.0, 1.0, 1.0, 1.0, 1.0, 1.0, 1.0, 1.0, 1.0, 1.0, 1.0, 1.0, 1.0, 1.0, 1.0, 1.0, 1.0, 1.0, 1.0, 1.0, 1.0, 1.0, 1.0, 1.0, 1.0, 1.0, 1.0, 1.0, 1.0, 1.0, 1.0, 1.0, 1.0, 1.0, 1.0, 1.0, 1.0, 1.0, 1.0, 1.0, 1.0, 1.0, 1.0, 1.0, 1.0, 1.0, 1.0, 1.0, 1.0, 1.0, 1.0, 1.0, 1.0, 1.0, 1.0, 1.0, 1.0, 1.0, 1.0, 1.0, 1.0, 1.0, 1.0, 1.0, 1.0, 1.0, 1.0, 1.0, 1.0, 1.0, 1.0, 1.0, 1.0, 1.0, 1.0, 1.0, 1.0, 1.0, 1.0, 1.0, 1.0, 1.0, 1.0, 1.0, 1.0, 1.0, 1.0, 1.0, 1.0, 1.0, 1.0, 1.0, 1.0, 1.0, 1.0, 1.0, 1.0, 1.0, 1.0, 1.0, 1.0, 1.0, 1.0, 1.0, 1.0, 1.0, 1.0, 1.0, 1.0, 1.0, 1.0, 1.0, 1.0, 1.0, 1.0, 1.0, 1.0, 1.0, 1.0, 1.0, 1.0, 1.0, 1.0, 1.0, 1.0, 1.0, 1.0, 1.0, 1.0, 1.0, 1.0, 1.0, 1.0, 1.0, 1.0, 1.0, 1.0, 1.0, 1.0, 1.0, 1.0, 1.0, 1.0, 1.0, 1.0, 1.0, 1.0, 1.0, 1.0, 1.0, 1.0, 1.0, 1.0, 1.0, 1.0, 1.0, 1.0, 1.0, 1.0, 1.0, 1.0, 1.0, 1.0, 1.0, 1.0, 1.0, 1.0, 1.0, 1.0, 1.0, 1.0, 1.0, 1.0, 1.0, 1.0, 1.0, 1.0, 1.0, 1.0, 1.0, 1.0, 1.0, 1.0, 1.0, 1.0, 1.0, 1.0, 1.0, 1.0, 1.0, 1.0, 1.0, 1.0, 1.0, 1.0, 1.0, 1.0, 1.0, 1.0, 1.0, 1.0, 1.0, 1.0, 1.0, 1.0, 1.0, 1.0, 1.0, 1.0, 1.0, 1.0, 1.0, 1.0, 1.0, 1.0, 1.0, 1.0, 1.0, 1.0, 1.0, 1.0, 1.0, 1.0, 1.0, 1.0, 1.0, 1.0, 1.0, 1.0, 1.0, 1.0, 1.0, 1.0, 1.0, 1.0, 1.0, 1.0, 1.0, 1.0, 1.0, 1.0, 1.0, 1.0, 1.0, 1.0, 1.0, 1.0, 1.0, 1.0, 1.0, 1.0, 1.0, 1.0, 1.0, 1.0, 1.0, 1.0, 1.0, 1.0, 1.0, 1.0, 1.0, 1.0, 1.0, 1.0, 1.0, 1.0, 1.0, 1.0, 1.0, 1.0, 1.0, 1.0, 1.0, 1.0, 1.0, 1.0, 1.0, 1.0, 1.0, 1.0, 1.0, 1.0, 1.0, 1.0, 1.0, 1.0, 1.0, 1.0, 1.0, 1.0, 1.0, 1.0, 1.0, 1.0, 1.0, 1.0, 1.0, 1.0, 1.0, 1.0, 1.0, 1.0, 1.0, 1.0, 1.0, 1.0, 1.0, 1.0, 1.0, 1.0, 1.0, 1.0, 1.0, 1.0, 1.0, 1.0, 1.0, 1.0, 1.0, 1.0, 1.0, 1.0, 1.0, 1.0, 1.0, 1.0, 1.0, 1.0, 1.0, 1.0, 1.0, 1.0, 1.0, 1.0, 1.0, 1.0, 1.0, 1.0, 1.0, 1.0, 1.0, 1.0, 1.0, 1.0, 1.0, 1.0, 1.0, 1.0, 1.0, 1.0, 1.0, 1.0, 1.0, 1.0, 1.0, 1.0, 1.0, 1.0, 1.0, 1.0, 1.0, 1.0, 1.0, 1.0, 1.0, 1.0, 1.0, 1.0, 1.0, 1.0, 1.0, 1.0, 1.0, 1.0, 1.0, 1.0, 1.0, 1.0, 1.0, 1.0, 1.0, 1.0, 1.0, 1.0, 1.0, 1.0, 1.0, 1.0, 1.0, 1.0, 1.0, 1.0, 1.0, 1.0, 1.0, 1.0, 1.0, 1.0, 1.0, 1.0, 1.0, 1.0, 1.0, 1.0, 1.0, 1.0, 1.0, 1.0, 1.0, 1.0, 1.0, 1.0, 1.0, 1.0, 1.0, 1.0, 1.0, 1.0, 1.0, 1.0, 1.0, 1.0, 1.0, 1.0, 1.0, 1.0, 1.0, 1.0, 1.0, 1.0, 1.0, 1.0, 1.0, 1.0, 1.0, 1.0, 1.0, 1.0, 1.0, 1.0, 1.0, 1.0, 1.0, 1.0, 1.0, 1.0, 1.0, 1.0, 1.0, 1.0, 1.0, 1.0, 1.0, 1.0, 1.0, 1.0, 1.0, 1.0, 1.0, 1.0, 1.0, 1.0, 1.0, 1.0, 1.0, 1.0, 1.0, 1.0, 1.0, 1.0, 1.0, 1.0, 1.0, 1.0, 1.0, 1.0, 1.0, 1.0, 1.0, 1.0, 1.0, 1.0, 1.0, 1.0, 1.0, 1.0, 1.0, 1.0, 1.0, 1.0, 1.0, 1.0, 1.0, 1.0, 1.0, 1.0, 1.0, 1.0, 1.0, 1.0, 1.0, 1.0, 1.0, 1.0, 1.0, 1.0, 1.0, 1.0, 1.0, 1.0, 1.0, 1.0, 1.0, 1.0, 1.0, 1.0, 1.0, 1.0, 1.0, 1.0, 1.0, 1.0, 1.0, 1.0, 1.0, 1.0, 1.0, 1.0, 1.0, 1.0, 1.0, 1.0, 1.0, 1.0, 1.0, 1.0, 1.0, 1.0, 1.0, 1.0, 1.0, 1.0, 1.0, 1.0, 1.0, 1.0, 1.0, 1.0, 1.0, 1.0, 1.0, 1.0, 1.0, 1.0, 1.0, 1.0, 1.0, 1.0, 1.0, 1.0, 1.0, 1.0, 1.0, 1.0, 1.0, 1.0, 1.0, 1.0, 1.0, 1.0, 1.0, 1.0, 1.0, 1.0, 1.0, 1.0, 1.0, 1.0, 1.0, 1.0, 1.0, 1.0, 1.0, 1.0, 1.0, 1.0, 1.0, 1.0, 1.0, 1.0, 1.0, 1.0, 1.0, 1.0, 1.0, 1.0, 1.0, 1.0, 1.0, 1.0, 1.0, 1.0, 1.0, 1.0, 1.0, 1.0, 1.0, 1.0, 1.0, 1.0, 1.0, 1.0, 1.0, 1.0, 1.0, 1.0, 1.0, 1.0, 1.0, 1.0, 1.0, 1.0, 1.0, 1.0, 1.0, 1.0, 1.0, 1.0, 1.0, 1.0, 1.0, 1.0, 1.0, 1.0, 1.0, 1.0, 1.0, 1.0, 1.0, 1.0, 1.0, 1.0, 1.0, 1.0, 1.0, 1.0, 1.0, 1.0, 1.0, 1.0, 1.0, 1.0, 1.0, 1.0, 1.0, 1.0, 1.0, 1.0, 1.0, 1.0, 1.0, 1.0, 1.0, 1.0, 1.0, 1.0, 1.0, 1.0, 1.0, 1.0, 1.0, 1.0, 1.0, 1.0, 1.0, 1.0, 1.0, 1.0, 1.0, 1.0, 1.0, 1.0, 1.0, 1.0, 1.0, 1.0, 1.0, 1.0, 1.0, 1.0, 1.0, 1.0, 1.0, 1.0, 1.0, 1.0, 1.0, 1.0, 1.0, 1.0, 1.0, 1.0, 1.0, 1.0, 1.0, 1.0, 1.0, 1.0, 1.0, 1.0, 1.0, 1.0, 1.0, 1.0, 1.0, 1.0, 1.0, 1.0, 1.0, 1.0, 1.0, 1.0, 1.0, 1.0, 1.0, 1.0, 1.0, 1.0, 1.0, 1.0, 1.0, 1.0, 1.0, 1.0, 1.0, 1.0, 1.0, 1.0, 1.0, 1.0, 1.0, 1.0, 1.0, 1.0, 1.0, 1.0, 1.0, 1.0, 1.0, 1.0, 1.0, 1.0, 1.0, 1.0, 1.0, 1.0, 1.0, 1.0, 1.0, 1.0, 1.0, 1.0, 1.0, 1.0, 1.0, 1.0, 1.0, 1.0, 1.0, 1.0, 1.0, 1.0, 1.0, 1.0, 1.0, 1.0, 1.0, 1.0, 1.0, 1.0, 1.0, 1.0, 1.0, 1.0, 1.0, 1.0, 1.0, 1.0, 1.0, 1.0, 1.0, 1.0, 1.0, 1.0, 1.0, 1.0, 1.0, 1.0, 1.0, 1.0, 1.0, 1.0, 1.0, 1.0, 1.0, 1.0, 1.0, 1.0, 1.0, 1.0, 1.0, 1.0, 1.0, 1.0, 1.0, 1.0, 1.0, 1.0, 1.0, 1.0, 1.0, 1.0, 1.0, 1.0, 1.0, 1.0, 1.0, 1.0, 1.0, 1.0, 1.0, 1.0, 1.0, 1.0, 1.0, 1.0, 1.0, 1.0, 1.0, 1.0, 1.0, 1.0, 1.0, 1.0, 1.0, 1.0, 1.0, 1.0, 1.0, 1.0, 1.0, 1.0, 1.0, 1.0, 1.0, 1.0, 1.0, 1.0, 1.0, 1.0, 1.0, 1.0, 1.0, 1.0, 1.0, 1.0, 1.0, 1.0, 1.0, 1.0, 1.0, 1.0, 1.0, 1.0, 1.0, 1.0, 1.0, 1.0, 1.0, 1.0, 1.0, 1.0, 1.0, 1.0, 1.0, 1.0, 1.0, 1.0, 1.0, 1.0, 1.0, 1.0, 1.0, 1.0, 1.0, 1.0, 1.0, 1.0, 1.0, 1.0, 1.0, 1.0, 1.0, 1.0, 1.0, 1.0, 1.0, 1.0, 1.0, 1.0, 1.0, 1.0, 1.0, 1.0, 1.0, 1.0, 1.0, 1.0, 1.0, 1.0, 1.0, 1.0, 1.0, 1.0, 1.0, 1.0, 1.0, 1.0, 1.0, 1.0, 1.0, 1.0, 1.0, 1.0, 1.0, 1.0, 1.0, 1.0, 1.0, 1.0, 1.0, 1.0, 1.0, 1.0, 1.0, 1.0, 1.0, 1.0, 1.0, 1.0, 1.0, 1.0, 1.0, 1.0, 1.0, 1.0, 1.0, 1.0, 1.0, 1.0, 1.0, 1.0, 1.0, 1.0, 1.0, 1.0, 1.0, 1.0, 1.0, 1.0, 1.0, 1.0, 1.0, 1.0, 1.0, 1.0, 1.0, 1.0, 1.0, 1.0, 1.0, 1.0, 1.0, 1.0, 1.0, 1.0, 1.0, 1.0, 1.0, 1.0, 1.0, 1.0, 1.0, 1.0, 1.0, 1.0, 1.0, 1.0, 1.0, 1.0, 1.0, 1.0, 1.0, 1.0, 1.0, 1.0, 1.0, 1.0, 1.0, 1.0, 1.0, 1.0, 1.0, 1.0, 1.0, 1.0, 1.0, 1.0])
me_lockermesh.materials.append(mat_basepaint)
me_lockermesh.materials.append(mat_portrait)
me_lockermesh.materials.append(mat_interior)
me_lockermesh.materials.append(mat_skin)
me_lockermesh.use_remesh_preserve_volume = False
me_lockermesh.use_remesh_preserve_attributes = False
me_lockermesh.use_mirror_vertex_groups = False
me_lockermesh.update()
arm_armature = bpy.data.armatures.new('Armature')  # bones are not reproduced

# ---- objects
ob_door = bpy.data.objects.new('Door', me_doormesh)
ob_light = bpy.data.objects.new('Light', light_light)
ob_camera = bpy.data.objects.new('Camera', cam_camera)
ob_armature = bpy.data.objects.new('Armature', arm_armature)
ob_portrait = bpy.data.objects.new('Portrait', me_portraitmesh)
ob_light_001 = bpy.data.objects.new('Light.001', light_light_001)
ob_locker = bpy.data.objects.new('Locker', me_lockermesh)

# ---- transforms, parenting, visibility, modifiers, constraints
ob_door.parent = ob_armature
ob_door.location = (0.0, 0.0, 0.0)
ob_door.lock_rotations_4d = False
ob_door.empty_display_type = 'ARROWS'
ob_door.lineart.crease_threshold = 0.0
_vg = ob_door.vertex_groups.new(name='Locker')
_vg = ob_door.vertex_groups.new(name='Door')
_vg.add([0, 1, 2, 3, 4, 5, 6, 7, 8, 9, 10, 11, 12, 13, 14, 15, 16, 17, 18, 19, 20, 21, 22, 23, 24, 25, 26, 27, 28, 29, 30, 31, 32, 33, 34, 35, 36, 37, 38, 39, 40, 41, 42, 43, 44, 45, 46, 47, 48, 49, 50, 51, 52, 53, 54, 55, 56, 57, 58, 59, 60, 61, 62, 63, 64, 65, 66, 67, 68, 69, 70, 71, 72, 73, 74, 75, 76, 77, 78, 79, 80, 81, 82, 83, 84, 85, 86, 87, 88, 89, 90, 91, 92, 93, 94, 95, 96, 97, 98, 99, 100, 101, 102, 103, 104, 105, 106, 107, 108, 109, 110, 111, 112, 113, 114, 115, 116, 117, 118, 119, 120, 121, 122, 123, 124, 125, 126, 127, 128, 129, 130, 131, 132, 133, 134, 135, 136, 137, 138, 139, 140, 141, 142, 143, 144, 145, 146, 147, 148, 149, 150, 151, 152, 153, 154, 155], 1.0, 'REPLACE')
_vg = ob_door.vertex_groups.new(name='Root')
_m = ob_door.modifiers.new('Armature', 'ARMATURE')
_m.object = ob_armature
ob_light.location = (1.005, -4.076, 6.404)
ob_light.rotation_euler = (0.6503, 0.05522, 0.2956)
ob_light.lock_rotations_4d = False
ob_light.empty_display_type = 'ARROWS'
ob_light.color = (0.0, 0.0, 0.0, 0.0)
ob_light.lineart.crease_threshold = 0.0
ob_camera.location = (7.359, -6.926, 4.958)
ob_camera.rotation_euler = (1.109, 0.0, 0.8149)
ob_camera.lock_rotations_4d = False
ob_camera.empty_display_type = 'ARROWS'
ob_camera.color = (0.0, 0.0, 0.0, 0.0)
ob_camera.display_type = 'WIRE'
ob_camera.lineart.crease_threshold = 0.0
ob_armature.location = (0.0, 0.0, 0.0)
ob_portrait.parent = ob_armature
ob_portrait.location = (0.0, 0.0, 0.0)
ob_portrait.lock_rotations_4d = False
ob_portrait.empty_display_type = 'ARROWS'
ob_portrait.lineart.crease_threshold = 0.0
_vg = ob_portrait.vertex_groups.new(name='Locker')
_vg = ob_portrait.vertex_groups.new(name='Door')
_vg.add([0, 1, 2, 3], 1.0, 'REPLACE')
_vg = ob_portrait.vertex_groups.new(name='Root')
_m = ob_portrait.modifiers.new('Armature', 'ARMATURE')
_m.object = ob_armature
ob_light_001.location = (-3.126, 2.057, 8.435)
ob_light_001.rotation_euler = (0.6503, 0.05522, 0.2956)
ob_light_001.lock_rotations_4d = False
ob_light_001.empty_display_type = 'ARROWS'
ob_light_001.color = (0.0, 0.0, 0.0, 0.0)
ob_light_001.lineart.crease_threshold = 0.0
ob_locker.parent = ob_armature
ob_locker.location = (0.0, 0.0, 0.0)
ob_locker.lock_rotations_4d = False
ob_locker.empty_display_type = 'ARROWS'
ob_locker.lineart.crease_threshold = 0.0
_vg = ob_locker.vertex_groups.new(name='Locker')
_vg.add([0, 1, 2, 3, 4, 5, 6, 7, 8, 9, 10, 11, 12, 13, 14, 15, 16, 17, 18, 19, 20, 21, 22, 23, 24, 25, 26, 27, 28, 29, 30, 31, 32, 33, 34, 35, 36, 37, 38, 39, 40, 41, 42, 43, 44, 45, 46, 47, 48, 49, 50, 51, 52, 53, 54, 55, 56, 57, 58, 59, 60, 61, 62, 63, 64, 65, 66, 67, 68, 69, 70, 71, 72, 73, 74, 75, 76, 77, 78, 79, 80, 81, 82, 83, 84, 85, 86, 87, 88, 89, 90, 91, 92, 93, 94, 95, 96, 97, 98, 99, 100, 101, 102, 103, 104, 105, 106, 107, 108, 109, 110, 111, 112, 113, 114, 115, 116, 117, 118, 119, 120, 121, 122, 123, 124, 125, 126, 127, 128, 129, 130, 131, 132, 133, 134, 135, 136, 137, 138, 139, 140, 141, 142, 143, 144, 145, 146, 147, 148, 149, 150, 151, 152, 153, 154, 155, 156, 157, 158, 159, 160, 161, 162, 163, 164, 165, 166, 167, 168, 169, 170, 171, 172, 173, 174, 175, 176, 177, 178, 179, 180, 181, 182, 183, 184, 185, 186, 187, 188, 189, 190, 191, 192, 193, 194, 195, 196, 197, 198, 199, 200, 201, 202, 203, 204, 205, 206, 207, 208, 209, 210, 211, 212, 213, 214, 215, 216, 217, 218, 219, 220, 221, 222, 223, 224], 1.0, 'REPLACE')
_vg = ob_locker.vertex_groups.new(name='Door')
_vg = ob_locker.vertex_groups.new(name='Root')
_m = ob_locker.modifiers.new('Armature', 'ARMATURE')
_m.object = ob_armature

# ---- collection membership
col_collection.objects.link(ob_door)
col_collection.objects.link(ob_light)
col_collection.objects.link(ob_camera)
col_collection.objects.link(ob_armature)
col_collection.objects.link(ob_portrait)
col_collection.objects.link(ob_light_001)
col_collection.objects.link(ob_locker)

# ---- scene / render settings (as saved in the file)
scene.camera = ob_camera
scene.frame_start = 1; scene.frame_end = 60; scene.frame_set(0)
scene.render.engine = 'BLENDER_EEVEE_NEXT'
scene.cycles.use_denoising = False
scene.cycles.samples = 128
scene.cycles.sampling_pattern = 'TABULATED_SOBOL'
scene.cycles.use_adaptive_sampling = False
scene.cycles.use_light_tree = False
scene.view_settings.view_transform = 'Filmic'
bpy.context.view_layer.update()
